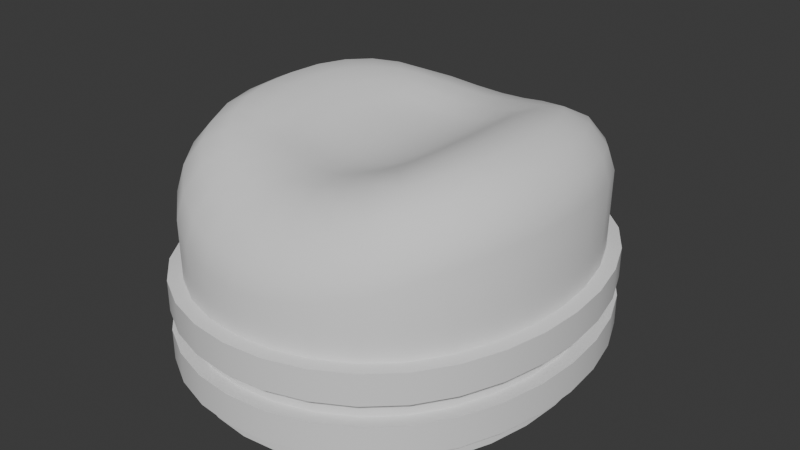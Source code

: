 # Source: MonorailTicketerCap.blend  (saved by Blender 4.3.34; exported with 4.5.12 LTS)
import bpy
from mathutils import Matrix  # noqa: F401  (used for matrix-valued properties, if any)

bpy.ops.wm.read_factory_settings(use_empty=True)
scene = bpy.context.scene
scene.name = 'Scene'

# ---- world
world_world = bpy.data.worlds.new('World'); scene.world = world_world
world_world.use_nodes = True; world_world.node_tree.nodes.clear()
_N = world_world.node_tree.nodes; _L = world_world.node_tree.links
n0 = _N.new('ShaderNodeOutputWorld'); n0.name = 'World Output'; n0.location = (300, 300)
n1 = _N.new('ShaderNodeBackground'); n1.name = 'Background'; n1.location = (10, 300)
n1.inputs[0].default_value = (0.05088, 0.05088, 0.05088, 1.0)
_L.new(n1.outputs[0], n0.inputs[0])
n0.is_active_output = True
world_world.color = (0.05088, 0.05088, 0.05088)
world_world.use_sun_shadow = False
world_world.sun_shadow_jitter_overblur = 0.0

# ---- meshes
me_monorailticketercap = bpy.data.meshes.new('MonorailTicketerCap')
me_monorailticketercap.from_pydata([(2.384e-07, 0.1018, 0.0), (2.384e-07, -0.1018, 0.0), (-0.06427, -0.0732, 0.0), (-0.08802, 7.011e-06, 0.0), (-0.0866, -0.02009, 0.0), (-0.08219, -0.03948, 0.0), (-0.07481, -0.05745, 0.0), (-0.05071, -0.08574, 0.0), (-0.03495, -0.09469, 0.0), (-0.01781, -0.1, 0.0), (-0.06427, 0.0732, 0.0), (-0.08657, 0.02009, 0.0), (-0.0822, 0.03947, 0.0), (-0.07481, 0.05745, 0.0), (-0.05071, 0.08574, 0.0), (-0.03495, 0.09469, 0.0), (-0.01781, 0.1, 0.0), (-0.04501, 0.07794, 0.0), (-0.05692, 0.06692, 0.0), (2.384e-07, 0.09216, 0.0), (-0.01589, 0.09058, 0.0), (-0.03111, 0.08583, 0.0), (-0.0663, 0.05291, 0.0), (-0.07301, 0.03657, 0.0), (-0.07705, 0.01868, 0.0), (-0.0784, 0.0, 0.0), (-0.05692, -0.06692, 0.0), (-0.04501, -0.07794, 0.0), (-0.01589, -0.09058, 0.0), (2.384e-07, -0.09216, 0.0), (-0.03111, -0.08583, 0.0), (-0.0663, -0.05291, 0.0), (-0.07301, -0.03657, 0.0), (-0.07708, -0.01868, 0.0), (2.384e-07, 0.0, 0.1007), (-0.08802, 0.0, 0.09117), (-0.05282, 0.0, 0.1182), (-0.08447, 0.0, 0.1029), (-0.07629, 0.0, 0.1124), (-0.06519, 0.0, 0.1178), (-0.04072, 0.0, 0.1145), (-0.03099, 0.0, 0.1085), (-0.02123, 0.0, 0.1044), (-0.01123, 0.0, 0.1019), (2.384e-07, 0.1017, 0.04998), (2.384e-07, 0.06319, 0.1037), (2.384e-07, 0.09784, 0.08171), (2.384e-07, 0.08927, 0.09203), (2.384e-07, 0.07762, 0.1008), (2.384e-07, 0.04919, 0.1032), (2.384e-07, 0.03763, 0.1016), (2.384e-07, 0.02596, 0.1011), (2.384e-07, 0.01254, 0.1007), (-0.06449, 0.07362, 0.0834), (-0.03987, 0.04877, 0.112), (-0.0619, 0.07091, 0.09584), (-0.05589, 0.06481, 0.1066), (-0.04775, 0.05663, 0.1118), (-0.08651, 0.02079, 0.091), (-0.05182, 0.01381, 0.1178), (-0.08302, 0.02005, 0.1027), (-0.07496, 0.0184, 0.1122), (-0.06404, 0.01622, 0.1177), (-0.08207, 0.04059, 0.09037), (-0.04892, 0.02679, 0.1165), (-0.07875, 0.03913, 0.1018), (-0.07108, 0.0359, 0.1114), (-0.06067, 0.0316, 0.1167), (-0.07476, 0.05846, 0.08787), (-0.04547, 0.03772, 0.1147), (-0.07174, 0.05632, 0.09895), (-0.06473, 0.05158, 0.109), (-0.05523, 0.04525, 0.1148), (-0.03038, 0.05512, 0.1093), (-0.05125, 0.08557, 0.07823), (-0.0382, 0.06552, 0.1078), (-0.04453, 0.07522, 0.1019), (-0.04922, 0.08241, 0.09045), (-0.03558, 0.09428, 0.07451), (-0.02145, 0.05888, 0.1068), (-0.0342, 0.09077, 0.08617), (-0.03101, 0.08284, 0.09673), (-0.0267, 0.07205, 0.1048), (-0.01822, 0.09975, 0.07133), (-0.01103, 0.06208, 0.1046), (-0.01752, 0.09602, 0.08299), (-0.0159, 0.08761, 0.09354), (-0.01371, 0.07619, 0.1019), (-0.03291, 0.04179, 0.11), (-0.0397, 0.01267, 0.1142), (-0.03797, 0.02493, 0.1131), (-0.03605, 0.03397, 0.1117), (-0.02625, 0.0446, 0.1082), (-0.0182, 0.04686, 0.1062), (-0.009738, 0.04821, 0.1042), (-0.02632, 0.03458, 0.1071), (-0.02822, 0.02516, 0.1073), (-0.03033, 0.01286, 0.1079), (-0.01777, 0.03637, 0.1043), (-0.01882, 0.02569, 0.1038), (-0.02033, 0.01285, 0.1041), (-0.009656, 0.03741, 0.1026), (-0.01029, 0.02624, 0.1019), (-0.01089, 0.01281, 0.1017), (2.384e-07, -0.1017, 0.04998), (2.384e-07, -0.06319, 0.1037), (2.384e-07, -0.09784, 0.08171), (2.384e-07, -0.08927, 0.09203), (2.384e-07, -0.07762, 0.1008), (2.384e-07, -0.04919, 0.1032), (2.384e-07, -0.03763, 0.1016), (2.384e-07, -0.02596, 0.1011), (2.384e-07, -0.01254, 0.1007), (-0.06449, -0.07362, 0.0834), (-0.03987, -0.04877, 0.112), (-0.0619, -0.07091, 0.09584), (-0.05589, -0.06481, 0.1066), (-0.04775, -0.05663, 0.1118), (-0.08651, -0.02079, 0.091), (-0.05182, -0.01381, 0.1178), (-0.08302, -0.02005, 0.1027), (-0.07496, -0.0184, 0.1122), (-0.06404, -0.01622, 0.1177), (-0.08207, -0.04059, 0.09037), (-0.04892, -0.02679, 0.1165), (-0.07875, -0.03913, 0.1018), (-0.07108, -0.0359, 0.1114), (-0.06067, -0.0316, 0.1167), (-0.07476, -0.05846, 0.08787), (-0.04547, -0.03772, 0.1147), (-0.07174, -0.05632, 0.09895), (-0.06473, -0.05158, 0.109), (-0.05523, -0.04525, 0.1148), (-0.03038, -0.05512, 0.1093), (-0.05125, -0.08557, 0.07823), (-0.0382, -0.06552, 0.1078), (-0.04453, -0.07522, 0.1019), (-0.04922, -0.08241, 0.09045), (-0.03558, -0.09428, 0.07451), (-0.02145, -0.05888, 0.1068), (-0.0342, -0.09077, 0.08617), (-0.03101, -0.08284, 0.09673), (-0.0267, -0.07205, 0.1048), (-0.01822, -0.09975, 0.07133), (-0.01103, -0.06208, 0.1046), (-0.01752, -0.09602, 0.08299), (-0.0159, -0.08761, 0.09354), (-0.01371, -0.07619, 0.1019), (-0.03291, -0.04179, 0.11), (-0.0397, -0.01267, 0.1142), (-0.03797, -0.02493, 0.1131), (-0.03605, -0.03397, 0.1117), (-0.02625, -0.0446, 0.1082), (-0.0182, -0.04686, 0.1062), (-0.009738, -0.04821, 0.1042), (-0.02632, -0.03458, 0.1071), (-0.02822, -0.02516, 0.1073), (-0.03033, -0.01286, 0.1079), (-0.01777, -0.03637, 0.1043), (-0.01882, -0.02569, 0.1038), (-0.02033, -0.01285, 0.1041), (-0.009656, -0.03741, 0.1026), (-0.01029, -0.02624, 0.1019), (-0.01089, -0.01281, 0.1017), (2.384e-07, 0.1018, 0.01), (2.384e-07, -0.1018, 0.01), (-0.06427, -0.0732, 0.01), (-0.08802, 7.011e-06, 0.01), (-0.0866, -0.02009, 0.01), (-0.08219, -0.03948, 0.01), (-0.07481, -0.05745, 0.01), (-0.05071, -0.08574, 0.01), (-0.03495, -0.09469, 0.01), (-0.01781, -0.1, 0.01), (-0.06427, 0.0732, 0.01), (-0.08657, 0.02009, 0.01), (-0.0822, 0.03947, 0.01), (-0.07481, 0.05745, 0.01), (-0.05071, 0.08574, 0.01), (-0.03495, 0.09469, 0.01), (-0.01781, 0.1, 0.01), (2.384e-07, 0.1018, 0.025), (2.384e-07, -0.1018, 0.025), (-0.06427, -0.0732, 0.025), (-0.08802, 7.011e-06, 0.025), (-0.0866, -0.02009, 0.025), (-0.08219, -0.03948, 0.025), (-0.07481, -0.05745, 0.025), (-0.05071, -0.08574, 0.025), (-0.03495, -0.09469, 0.025), (-0.01781, -0.1, 0.025), (-0.06427, 0.0732, 0.025), (-0.08657, 0.02009, 0.025), (-0.0822, 0.03947, 0.025), (-0.07481, 0.05745, 0.025), (-0.05071, 0.08574, 0.025), (-0.03495, 0.09469, 0.025), (-0.01781, 0.1, 0.025), (2.384e-07, 0.1018, 0.035), (2.384e-07, -0.1018, 0.035), (-0.06427, -0.0732, 0.035), (-0.08802, 7.011e-06, 0.035), (-0.0866, -0.02009, 0.035), (-0.08219, -0.03948, 0.035), (-0.07481, -0.05745, 0.035), (-0.05071, -0.08574, 0.035), (-0.03495, -0.09469, 0.035), (-0.01781, -0.1, 0.035), (-0.06427, 0.0732, 0.035), (-0.08657, 0.02009, 0.035), (-0.0822, 0.03947, 0.035), (-0.07481, 0.05745, 0.035), (-0.05071, 0.08574, 0.035), (-0.03495, 0.09469, 0.035), (-0.01781, 0.1, 0.035), (-0.06427, -0.0732, 0.05), (-0.08802, 7.011e-06, 0.05), (-0.0866, -0.02009, 0.05), (-0.08219, -0.03948, 0.05), (-0.07481, -0.05745, 0.05), (-0.05071, -0.08574, 0.05), (-0.03495, -0.09469, 0.05), (-0.01781, -0.1, 0.05), (-0.06427, 0.0732, 0.05), (-0.08657, 0.02009, 0.05), (-0.0822, 0.03947, 0.05), (-0.07481, 0.05745, 0.05), (-0.05071, 0.08574, 0.05), (-0.03495, 0.09469, 0.05), (-0.01781, 0.1, 0.05), (2.384e-07, -0.1088, 0.01), (2.384e-07, 0.1088, 0.01), (-0.09501, 1.21e-05, 0.01), (-0.09351, -0.02111, 0.01), (-0.08886, -0.04159, 0.01), (-0.08098, -0.06074, 0.01), (-0.06959, -0.07774, 0.01), (-0.05484, -0.09138, 0.01), (-0.03773, -0.1011, 0.01), (-0.01921, -0.1069, 0.01), (-0.09349, 0.02111, 0.01), (-0.08886, 0.04158, 0.01), (-0.08098, 0.06074, 0.01), (-0.06959, 0.07774, 0.01), (-0.03773, 0.1011, 0.01), (-0.05484, 0.09138, 0.01), (-0.01921, 0.1069, 0.01), (2.384e-07, -0.1088, 0.025), (2.384e-07, 0.1088, 0.025), (-0.09501, 1.21e-05, 0.025), (-0.09351, -0.02111, 0.025), (-0.08886, -0.04159, 0.025), (-0.08098, -0.06074, 0.025), (-0.06959, -0.07774, 0.025), (-0.05484, -0.09138, 0.025), (-0.03773, -0.1011, 0.025), (-0.01921, -0.1069, 0.025), (-0.09349, 0.02111, 0.025), (-0.08886, 0.04158, 0.025), (-0.08098, 0.06074, 0.025), (-0.06959, 0.07774, 0.025), (-0.03773, 0.1011, 0.025), (-0.05484, 0.09138, 0.025), (-0.01921, 0.1069, 0.025), (2.384e-07, -0.1088, 0.035), (2.384e-07, 0.1088, 0.035), (-0.09501, 1.21e-05, 0.035), (-0.09351, -0.02111, 0.035), (-0.08886, -0.04159, 0.035), (-0.08098, -0.06074, 0.035), (-0.06959, -0.07774, 0.035), (-0.05484, -0.09138, 0.035), (-0.03773, -0.1011, 0.035), (-0.01921, -0.1069, 0.035), (-0.09349, 0.02111, 0.035), (-0.08886, 0.04158, 0.035), (-0.08098, 0.06074, 0.035), (-0.06959, 0.07774, 0.035), (-0.03773, 0.1011, 0.035), (-0.05484, 0.09138, 0.035), (-0.01921, 0.1069, 0.035), (2.384e-07, -0.1088, 0.05), (2.384e-07, 0.1088, 0.05), (-0.09501, 1.21e-05, 0.05), (-0.09351, -0.02111, 0.05), (-0.08886, -0.04159, 0.05), (-0.08098, -0.06074, 0.05), (-0.06959, -0.07774, 0.05), (-0.05484, -0.09138, 0.05), (-0.03773, -0.1011, 0.05), (-0.01921, -0.1069, 0.05), (-0.09349, 0.02111, 0.05), (-0.08886, 0.04158, 0.05), (-0.08098, 0.06074, 0.05), (-0.06959, 0.07774, 0.05), (-0.03773, 0.1011, 0.05), (-0.05484, 0.09138, 0.05), (-0.01921, 0.1069, 0.05), (2.384e-07, 0.1017, 0.06998), (2.384e-07, -0.1017, 0.06998), (-0.05692, 0.06303, 0.08), (2.384e-07, 0.0868, 0.08), (-0.03111, 0.08084, 0.08), (-0.07301, 0.03445, 0.08), (-0.0784, 0.0, 0.08), (-0.05692, -0.06303, 0.08), (2.384e-07, -0.0868, 0.08), (-0.03111, -0.08084, 0.08), (-0.07301, -0.03445, 0.08), (2.384e-07, 1.49e-08, 0.08), (0.06427, -0.0732, 0.0), (0.08802, 7.011e-06, 0.0), (0.0866, -0.02009, 0.0), (0.08219, -0.03948, 0.0), (0.07481, -0.05745, 0.0), (0.05071, -0.08574, 0.0), (0.03495, -0.09469, 0.0), (0.01781, -0.1, 0.0), (0.06427, 0.0732, 0.0), (0.08657, 0.02009, 0.0), (0.0822, 0.03947, 0.0), (0.07481, 0.05745, 0.0), (0.05071, 0.08574, 0.0), (0.03495, 0.09469, 0.0), (0.01781, 0.1, 0.0), (0.04501, 0.07794, 0.0), (0.05692, 0.06692, 0.0), (0.01589, 0.09058, 0.0), (0.03111, 0.08583, 0.0), (0.0663, 0.05291, 0.0), (0.07301, 0.03657, 0.0), (0.07705, 0.01868, 0.0), (0.0784, 0.0, 0.0), (0.05692, -0.06692, 0.0), (0.04501, -0.07794, 0.0), (0.01589, -0.09058, 0.0), (0.03111, -0.08583, 0.0), (0.0663, -0.05291, 0.0), (0.07301, -0.03657, 0.0), (0.07708, -0.01868, 0.0), (0.08802, 0.0, 0.09117), (0.05282, 0.0, 0.1182), (0.08447, 0.0, 0.1029), (0.07629, 0.0, 0.1124), (0.06519, 0.0, 0.1178), (0.04072, 0.0, 0.1145), (0.03099, 0.0, 0.1085), (0.02123, 0.0, 0.1044), (0.01124, 0.0, 0.1019), (0.06449, 0.07362, 0.0834), (0.03987, 0.04877, 0.112), (0.0619, 0.07091, 0.09584), (0.05589, 0.06481, 0.1066), (0.04775, 0.05663, 0.1118), (0.08651, 0.02079, 0.091), (0.05182, 0.01381, 0.1178), (0.08302, 0.02005, 0.1027), (0.07496, 0.0184, 0.1122), (0.06404, 0.01622, 0.1177), (0.08207, 0.04059, 0.09037), (0.04892, 0.02679, 0.1165), (0.07875, 0.03913, 0.1018), (0.07108, 0.0359, 0.1114), (0.06068, 0.0316, 0.1167), (0.07476, 0.05846, 0.08787), (0.04547, 0.03772, 0.1147), (0.07174, 0.05632, 0.09895), (0.06473, 0.05158, 0.109), (0.05523, 0.04525, 0.1148), (0.03038, 0.05512, 0.1093), (0.05125, 0.08557, 0.07823), (0.0382, 0.06552, 0.1078), (0.04453, 0.07522, 0.1019), (0.04922, 0.08241, 0.09045), (0.03558, 0.09428, 0.07451), (0.02145, 0.05888, 0.1068), (0.0342, 0.09077, 0.08617), (0.03101, 0.08284, 0.09673), (0.0267, 0.07205, 0.1048), (0.01822, 0.09975, 0.07133), (0.01103, 0.06208, 0.1046), (0.01752, 0.09602, 0.08299), (0.0159, 0.08761, 0.09354), (0.01371, 0.07619, 0.1019), (0.03291, 0.04179, 0.11), (0.0397, 0.01267, 0.1142), (0.03797, 0.02493, 0.1131), (0.03605, 0.03397, 0.1117), (0.02625, 0.0446, 0.1082), (0.0182, 0.04686, 0.1062), (0.009738, 0.04821, 0.1042), (0.02632, 0.03458, 0.1071), (0.02822, 0.02516, 0.1073), (0.03033, 0.01286, 0.1079), (0.01777, 0.03637, 0.1043), (0.01882, 0.02569, 0.1038), (0.02033, 0.01285, 0.1041), (0.009656, 0.03741, 0.1026), (0.01029, 0.02624, 0.1019), (0.01089, 0.01281, 0.1017), (0.06449, -0.07362, 0.0834), (0.03987, -0.04877, 0.112), (0.0619, -0.07091, 0.09584), (0.05589, -0.06481, 0.1066), (0.04775, -0.05663, 0.1118), (0.08651, -0.02079, 0.091), (0.05182, -0.01381, 0.1178), (0.08302, -0.02005, 0.1027), (0.07496, -0.0184, 0.1122), (0.06404, -0.01622, 0.1177), (0.08207, -0.04059, 0.09037), (0.04892, -0.02679, 0.1165), (0.07875, -0.03913, 0.1018), (0.07108, -0.0359, 0.1114), (0.06068, -0.0316, 0.1167), (0.07476, -0.05846, 0.08787), (0.04547, -0.03772, 0.1147), (0.07174, -0.05632, 0.09895), (0.06473, -0.05158, 0.109), (0.05523, -0.04525, 0.1148), (0.03038, -0.05512, 0.1093), (0.05125, -0.08557, 0.07823), (0.0382, -0.06552, 0.1078), (0.04453, -0.07522, 0.1019), (0.04922, -0.08241, 0.09045), (0.03558, -0.09428, 0.07451), (0.02145, -0.05888, 0.1068), (0.0342, -0.09077, 0.08617), (0.03101, -0.08284, 0.09673), (0.0267, -0.07205, 0.1048), (0.01822, -0.09975, 0.07133), (0.01103, -0.06208, 0.1046), (0.01752, -0.09602, 0.08299), (0.0159, -0.08761, 0.09354), (0.01371, -0.07619, 0.1019), (0.03291, -0.04179, 0.11), (0.0397, -0.01267, 0.1142), (0.03797, -0.02493, 0.1131), (0.03605, -0.03397, 0.1117), (0.02625, -0.0446, 0.1082), (0.0182, -0.04686, 0.1062), (0.009738, -0.04821, 0.1042), (0.02632, -0.03458, 0.1071), (0.02822, -0.02516, 0.1073), (0.03033, -0.01286, 0.1079), (0.01777, -0.03637, 0.1043), (0.01882, -0.02569, 0.1038), (0.02033, -0.01285, 0.1041), (0.009656, -0.03741, 0.1026), (0.01029, -0.02624, 0.1019), (0.01089, -0.01281, 0.1017), (0.06427, -0.0732, 0.01), (0.08802, 7.011e-06, 0.01), (0.0866, -0.02009, 0.01), (0.08219, -0.03948, 0.01), (0.07481, -0.05745, 0.01), (0.05071, -0.08574, 0.01), (0.03495, -0.09469, 0.01), (0.01781, -0.1, 0.01), (0.06427, 0.0732, 0.01), (0.08657, 0.02009, 0.01), (0.0822, 0.03947, 0.01), (0.07481, 0.05745, 0.01), (0.05071, 0.08574, 0.01), (0.03495, 0.09469, 0.01), (0.01781, 0.1, 0.01), (0.06427, -0.0732, 0.025), (0.08802, 7.011e-06, 0.025), (0.0866, -0.02009, 0.025), (0.08219, -0.03948, 0.025), (0.07481, -0.05745, 0.025), (0.05071, -0.08574, 0.025), (0.03495, -0.09469, 0.025), (0.01781, -0.1, 0.025), (0.06427, 0.0732, 0.025), (0.08657, 0.02009, 0.025), (0.0822, 0.03947, 0.025), (0.07481, 0.05745, 0.025), (0.05071, 0.08574, 0.025), (0.03495, 0.09469, 0.025), (0.01781, 0.1, 0.025), (0.06427, -0.0732, 0.035), (0.08802, 7.011e-06, 0.035), (0.0866, -0.02009, 0.035), (0.08219, -0.03948, 0.035), (0.07481, -0.05745, 0.035), (0.05071, -0.08574, 0.035), (0.03495, -0.09469, 0.035), (0.01781, -0.1, 0.035), (0.06427, 0.0732, 0.035), (0.08657, 0.02009, 0.035), (0.0822, 0.03947, 0.035), (0.07481, 0.05745, 0.035), (0.05071, 0.08574, 0.035), (0.03495, 0.09469, 0.035), (0.01781, 0.1, 0.035), (0.06427, -0.0732, 0.05), (0.08802, 7.011e-06, 0.05), (0.0866, -0.02009, 0.05), (0.08219, -0.03948, 0.05), (0.07481, -0.05745, 0.05), (0.05071, -0.08574, 0.05), (0.03495, -0.09469, 0.05), (0.01781, -0.1, 0.05), (0.06427, 0.0732, 0.05), (0.08657, 0.02009, 0.05), (0.0822, 0.03947, 0.05), (0.07481, 0.05745, 0.05), (0.05071, 0.08574, 0.05), (0.03495, 0.09469, 0.05), (0.01781, 0.1, 0.05), (0.09501, 1.21e-05, 0.01), (0.09351, -0.02111, 0.01), (0.08886, -0.04159, 0.01), (0.08098, -0.06074, 0.01), (0.06959, -0.07774, 0.01), (0.05484, -0.09138, 0.01), (0.03773, -0.1011, 0.01), (0.01921, -0.1069, 0.01), (0.09349, 0.02111, 0.01), (0.08886, 0.04158, 0.01), (0.08098, 0.06074, 0.01), (0.06959, 0.07774, 0.01), (0.03773, 0.1011, 0.01), (0.05484, 0.09138, 0.01), (0.01921, 0.1069, 0.01), (0.09501, 1.21e-05, 0.025), (0.09351, -0.02111, 0.025), (0.08886, -0.04159, 0.025), (0.08098, -0.06074, 0.025), (0.06959, -0.07774, 0.025), (0.05484, -0.09138, 0.025), (0.03773, -0.1011, 0.025), (0.01921, -0.1069, 0.025), (0.09349, 0.02111, 0.025), (0.08886, 0.04158, 0.025), (0.08098, 0.06074, 0.025), (0.06959, 0.07774, 0.025), (0.03773, 0.1011, 0.025), (0.05484, 0.09138, 0.025), (0.01921, 0.1069, 0.025), (0.09501, 1.21e-05, 0.035), (0.09351, -0.02111, 0.035), (0.08886, -0.04159, 0.035), (0.08098, -0.06074, 0.035), (0.06959, -0.07774, 0.035), (0.05484, -0.09138, 0.035), (0.03773, -0.1011, 0.035), (0.01921, -0.1069, 0.035), (0.09349, 0.02111, 0.035), (0.08886, 0.04158, 0.035), (0.08098, 0.06074, 0.035), (0.06959, 0.07774, 0.035), (0.03773, 0.1011, 0.035), (0.05484, 0.09138, 0.035), (0.01921, 0.1069, 0.035), (0.09501, 1.21e-05, 0.05), (0.09351, -0.02111, 0.05), (0.08886, -0.04159, 0.05), (0.08098, -0.06074, 0.05), (0.06959, -0.07774, 0.05), (0.05484, -0.09138, 0.05), (0.03773, -0.1011, 0.05), (0.01921, -0.1069, 0.05), (0.09349, 0.02111, 0.05), (0.08886, 0.04158, 0.05), (0.08098, 0.06074, 0.05), (0.06959, 0.07774, 0.05), (0.03773, 0.1011, 0.05), (0.05484, 0.09138, 0.05), (0.01921, 0.1069, 0.05), (0.05692, 0.06303, 0.08), (0.03111, 0.08084, 0.08), (0.07301, 0.03445, 0.08), (0.0784, 0.0, 0.08), (0.05692, -0.06303, 0.08), (0.03111, -0.08084, 0.08), (0.07301, -0.03445, 0.08)], [], [(14, 17, 18, 10), (0, 19, 20, 16), (16, 20, 21, 15), (15, 21, 17, 14), (10, 18, 22, 13), (13, 22, 23, 12), (12, 23, 24, 11), (11, 24, 25, 3), (2, 26, 27, 7), (9, 28, 29, 1), (8, 30, 28, 9), (7, 27, 30, 8), (6, 31, 26, 2), (5, 32, 31, 6), (4, 33, 32, 5), (3, 25, 33, 4), (14, 178, 179, 15), (15, 179, 180, 16), (4, 168, 167, 3), (16, 180, 164, 0), (5, 169, 168, 4), (10, 174, 178, 14), (6, 170, 169, 5), (2, 166, 170, 6), (35, 37, 60, 58), (37, 38, 61, 60), (38, 39, 62, 61), (39, 36, 59, 62), (58, 60, 65, 63), (60, 61, 66, 65), (61, 62, 67, 66), (62, 59, 64, 67), (63, 65, 70, 68), (65, 66, 71, 70), (66, 67, 72, 71), (67, 64, 69, 72), (54, 57, 72, 69), (57, 56, 71, 72), (56, 55, 70, 71), (55, 53, 68, 70), (74, 77, 80, 78), (77, 76, 81, 80), (76, 75, 82, 81), (75, 73, 79, 82), (78, 80, 85, 83), (80, 81, 86, 85), (81, 82, 87, 86), (82, 79, 84, 87), (83, 85, 46, 298), (85, 86, 47, 46), (86, 87, 48, 47), (87, 84, 45, 48), (53, 55, 77, 74), (55, 56, 76, 77), (56, 57, 75, 76), (57, 54, 73, 75), (36, 40, 89, 59), (59, 89, 90, 64), (64, 90, 91, 69), (54, 88, 92, 73), (73, 92, 93, 79), (79, 93, 94, 84), (84, 94, 49, 45), (96, 99, 98, 95), (91, 88, 54, 69), (95, 98, 93, 92), (98, 101, 94, 93), (101, 50, 49, 94), (90, 96, 95, 91), (99, 102, 101, 98), (102, 51, 50, 101), (89, 97, 96, 90), (97, 100, 99, 96), (100, 103, 102, 99), (103, 52, 51, 102), (40, 41, 97, 89), (41, 42, 100, 97), (42, 43, 103, 100), (43, 34, 52, 103), (91, 95, 92, 88), (8, 172, 171, 7), (9, 173, 172, 8), (1, 165, 173, 9), (7, 171, 166, 2), (3, 167, 175, 11), (11, 175, 176, 12), (12, 176, 177, 13), (13, 177, 174, 10), (35, 118, 120, 37), (37, 120, 121, 38), (38, 121, 122, 39), (39, 122, 119, 36), (118, 123, 125, 120), (120, 125, 126, 121), (121, 126, 127, 122), (122, 127, 124, 119), (123, 128, 130, 125), (125, 130, 131, 126), (126, 131, 132, 127), (127, 132, 129, 124), (114, 129, 132, 117), (117, 132, 131, 116), (116, 131, 130, 115), (115, 130, 128, 113), (134, 138, 140, 137), (137, 140, 141, 136), (136, 141, 142, 135), (135, 142, 139, 133), (138, 143, 145, 140), (140, 145, 146, 141), (141, 146, 147, 142), (142, 147, 144, 139), (143, 299, 106, 145), (145, 106, 107, 146), (146, 107, 108, 147), (147, 108, 105, 144), (113, 134, 137, 115), (115, 137, 136, 116), (116, 136, 135, 117), (117, 135, 133, 114), (36, 119, 149, 40), (119, 124, 150, 149), (124, 129, 151, 150), (114, 133, 152, 148), (133, 139, 153, 152), (139, 144, 154, 153), (144, 105, 109, 154), (156, 155, 158, 159), (151, 129, 114, 148), (155, 152, 153, 158), (158, 153, 154, 161), (161, 154, 109, 110), (150, 151, 155, 156), (159, 158, 161, 162), (162, 161, 110, 111), (149, 150, 156, 157), (157, 156, 159, 160), (160, 159, 162, 163), (163, 162, 111, 112), (40, 149, 157, 41), (41, 157, 160, 42), (42, 160, 163, 43), (43, 163, 112, 34), (151, 148, 152, 155), (199, 264, 273, 207), (178, 245, 244, 179), (207, 273, 272, 206), (177, 242, 243, 174), (206, 272, 271, 205), (176, 241, 242, 177), (200, 270, 269, 204), (175, 240, 241, 176), (195, 262, 260, 191), (204, 269, 268, 203), (181, 248, 263, 197), (203, 268, 267, 202), (197, 263, 261, 196), (202, 267, 266, 201), (196, 261, 262, 195), (196, 213, 214, 197), (185, 202, 201, 184), (197, 214, 198, 181), (186, 203, 202, 185), (191, 208, 212, 195), (187, 204, 203, 186), (183, 200, 204, 187), (189, 206, 205, 188), (190, 207, 206, 189), (182, 199, 207, 190), (188, 205, 200, 183), (184, 201, 209, 192), (192, 209, 210, 193), (193, 210, 211, 194), (194, 211, 208, 191), (195, 212, 213, 196), (191, 260, 259, 194), (194, 259, 258, 193), (193, 258, 257, 192), (192, 257, 249, 184), (183, 253, 254, 188), (190, 256, 247, 182), (189, 255, 256, 190), (188, 254, 255, 189), (187, 252, 253, 183), (186, 251, 252, 187), (185, 250, 251, 186), (184, 249, 250, 185), (239, 256, 255, 238), (242, 259, 260, 243), (230, 247, 256, 239), (245, 262, 261, 244), (237, 254, 253, 236), (244, 261, 263, 246), (232, 249, 257, 240), (246, 263, 248, 231), (243, 260, 262, 245), (233, 250, 249, 232), (234, 251, 250, 233), (235, 252, 251, 234), (236, 253, 252, 235), (240, 257, 258, 241), (238, 255, 254, 237), (241, 258, 259, 242), (269, 286, 285, 268), (270, 287, 286, 269), (272, 289, 288, 271), (273, 290, 289, 272), (264, 281, 290, 273), (271, 288, 287, 270), (266, 283, 291, 274), (274, 291, 292, 275), (275, 292, 293, 276), (276, 293, 294, 277), (279, 296, 295, 278), (278, 295, 297, 280), (267, 284, 283, 266), (280, 297, 282, 265), (268, 285, 284, 267), (277, 294, 296, 279), (179, 244, 246, 180), (205, 271, 270, 200), (180, 246, 231, 164), (201, 266, 274, 209), (168, 233, 232, 167), (209, 274, 275, 210), (174, 243, 245, 178), (169, 234, 233, 168), (210, 275, 276, 211), (170, 235, 234, 169), (211, 276, 277, 208), (166, 236, 235, 170), (212, 279, 278, 213), (216, 283, 284, 217), (172, 238, 237, 171), (213, 278, 280, 214), (217, 284, 285, 218), (173, 239, 238, 172), (214, 280, 265, 198), (218, 285, 286, 219), (165, 230, 239, 173), (208, 277, 279, 212), (219, 286, 287, 215), (171, 237, 236, 166), (220, 288, 289, 221), (167, 232, 240, 175), (221, 289, 290, 222), (222, 290, 281, 104), (215, 287, 288, 220), (224, 291, 283, 216), (225, 292, 291, 224), (226, 293, 292, 225), (223, 294, 293, 226), (228, 295, 296, 227), (229, 297, 295, 228), (44, 282, 297, 229), (227, 296, 294, 223), (83, 298, 44, 229), (78, 83, 229, 228), (74, 78, 228, 227), (53, 74, 227, 223), (68, 53, 223, 226), (63, 68, 226, 225), (58, 63, 225, 224), (35, 58, 224, 216), (118, 35, 216, 217), (123, 118, 217, 218), (128, 123, 218, 219), (113, 128, 219, 215), (134, 113, 215, 220), (138, 134, 220, 221), (143, 138, 221, 222), (299, 143, 222, 104), (33, 25, 304), (308, 33, 304), (32, 33, 308), (302, 309, 300), (304, 309, 308), (305, 308, 309), (301, 309, 302), (300, 309, 303), (26, 31, 305), (27, 26, 305), (31, 32, 308), (303, 309, 304), (305, 307, 27), (305, 309, 307), (30, 27, 307), (307, 309, 306), (29, 28, 306), (28, 307, 306), (28, 30, 307), (305, 31, 308), (25, 24, 304), (304, 24, 303), (24, 23, 303), (23, 22, 303), (303, 22, 300), (22, 18, 300), (18, 17, 300), (300, 17, 302), (17, 21, 302), (21, 20, 302), (302, 20, 301), (20, 19, 301), (322, 318, 326, 325), (0, 324, 327, 19), (324, 323, 328, 327), (323, 322, 325, 328), (318, 321, 329, 326), (321, 320, 330, 329), (320, 319, 331, 330), (319, 311, 332, 331), (310, 315, 334, 333), (317, 1, 29, 335), (316, 317, 335, 336), (315, 316, 336, 334), (314, 310, 333, 337), (313, 314, 337, 338), (312, 313, 338, 339), (311, 312, 339, 332), (322, 323, 464, 463), (323, 324, 465, 464), (312, 311, 452, 453), (324, 0, 164, 465), (313, 312, 453, 454), (318, 322, 463, 459), (314, 313, 454, 455), (310, 314, 455, 451), (340, 354, 356, 342), (342, 356, 357, 343), (343, 357, 358, 344), (344, 358, 355, 341), (354, 359, 361, 356), (356, 361, 362, 357), (357, 362, 363, 358), (358, 363, 360, 355), (359, 364, 366, 361), (361, 366, 367, 362), (362, 367, 368, 363), (363, 368, 365, 360), (350, 365, 368, 353), (353, 368, 367, 352), (352, 367, 366, 351), (351, 366, 364, 349), (370, 374, 376, 373), (373, 376, 377, 372), (372, 377, 378, 371), (371, 378, 375, 369), (374, 379, 381, 376), (376, 381, 382, 377), (377, 382, 383, 378), (378, 383, 380, 375), (379, 298, 46, 381), (381, 46, 47, 382), (382, 47, 48, 383), (383, 48, 45, 380), (349, 370, 373, 351), (351, 373, 372, 352), (352, 372, 371, 353), (353, 371, 369, 350), (341, 355, 385, 345), (355, 360, 386, 385), (360, 365, 387, 386), (350, 369, 388, 384), (369, 375, 389, 388), (375, 380, 390, 389), (380, 45, 49, 390), (392, 391, 394, 395), (387, 365, 350, 384), (391, 388, 389, 394), (394, 389, 390, 397), (397, 390, 49, 50), (386, 387, 391, 392), (395, 394, 397, 398), (398, 397, 50, 51), (385, 386, 392, 393), (393, 392, 395, 396), (396, 395, 398, 399), (399, 398, 51, 52), (345, 385, 393, 346), (346, 393, 396, 347), (347, 396, 399, 348), (348, 399, 52, 34), (387, 384, 388, 391), (316, 315, 456, 457), (317, 316, 457, 458), (1, 317, 458, 165), (315, 310, 451, 456), (311, 319, 460, 452), (319, 320, 461, 460), (320, 321, 462, 461), (321, 318, 459, 462), (340, 342, 407, 405), (342, 343, 408, 407), (343, 344, 409, 408), (344, 341, 406, 409), (405, 407, 412, 410), (407, 408, 413, 412), (408, 409, 414, 413), (409, 406, 411, 414), (410, 412, 417, 415), (412, 413, 418, 417), (413, 414, 419, 418), (414, 411, 416, 419), (401, 404, 419, 416), (404, 403, 418, 419), (403, 402, 417, 418), (402, 400, 415, 417), (421, 424, 427, 425), (424, 423, 428, 427), (423, 422, 429, 428), (422, 420, 426, 429), (425, 427, 432, 430), (427, 428, 433, 432), (428, 429, 434, 433), (429, 426, 431, 434), (430, 432, 106, 299), (432, 433, 107, 106), (433, 434, 108, 107), (434, 431, 105, 108), (400, 402, 424, 421), (402, 403, 423, 424), (403, 404, 422, 423), (404, 401, 420, 422), (341, 345, 436, 406), (406, 436, 437, 411), (411, 437, 438, 416), (401, 435, 439, 420), (420, 439, 440, 426), (426, 440, 441, 431), (431, 441, 109, 105), (443, 446, 445, 442), (438, 435, 401, 416), (442, 445, 440, 439), (445, 448, 441, 440), (448, 110, 109, 441), (437, 443, 442, 438), (446, 449, 448, 445), (449, 111, 110, 448), (436, 444, 443, 437), (444, 447, 446, 443), (447, 450, 449, 446), (450, 112, 111, 449), (345, 346, 444, 436), (346, 347, 447, 444), (347, 348, 450, 447), (348, 34, 112, 450), (438, 442, 439, 435), (199, 488, 548, 264), (463, 464, 523, 524), (488, 487, 547, 548), (462, 459, 522, 521), (487, 486, 546, 547), (461, 462, 521, 520), (481, 485, 544, 545), (460, 461, 520, 519), (478, 474, 537, 539), (485, 484, 543, 544), (181, 480, 540, 248), (484, 483, 542, 543), (480, 479, 538, 540), (483, 482, 541, 542), (479, 478, 539, 538), (479, 480, 495, 494), (468, 467, 482, 483), (480, 181, 198, 495), (469, 468, 483, 484), (474, 478, 493, 489), (470, 469, 484, 485), (466, 470, 485, 481), (472, 471, 486, 487), (473, 472, 487, 488), (182, 473, 488, 199), (471, 466, 481, 486), (467, 475, 490, 482), (475, 476, 491, 490), (476, 477, 492, 491), (477, 474, 489, 492), (478, 479, 494, 493), (474, 477, 536, 537), (477, 476, 535, 536), (476, 475, 534, 535), (475, 467, 526, 534), (466, 471, 531, 530), (473, 182, 247, 533), (472, 473, 533, 532), (471, 472, 532, 531), (470, 466, 530, 529), (469, 470, 529, 528), (468, 469, 528, 527), (467, 468, 527, 526), (518, 517, 532, 533), (521, 522, 537, 536), (230, 518, 533, 247), (524, 523, 538, 539), (516, 515, 530, 531), (523, 525, 540, 538), (511, 519, 534, 526), (525, 231, 248, 540), (522, 524, 539, 537), (512, 511, 526, 527), (513, 512, 527, 528), (514, 513, 528, 529), (515, 514, 529, 530), (519, 520, 535, 534), (517, 516, 531, 532), (520, 521, 536, 535), (544, 543, 558, 559), (545, 544, 559, 560), (547, 546, 561, 562), (548, 547, 562, 563), (264, 548, 563, 281), (546, 545, 560, 561), (541, 549, 564, 556), (549, 550, 565, 564), (550, 551, 566, 565), (551, 552, 567, 566), (554, 553, 568, 569), (553, 555, 570, 568), (542, 541, 556, 557), (555, 265, 282, 570), (543, 542, 557, 558), (552, 554, 569, 567), (464, 465, 525, 523), (486, 481, 545, 546), (465, 164, 231, 525), (482, 490, 549, 541), (453, 452, 511, 512), (490, 491, 550, 549), (459, 463, 524, 522), (454, 453, 512, 513), (491, 492, 551, 550), (455, 454, 513, 514), (492, 489, 552, 551), (451, 455, 514, 515), (493, 494, 553, 554), (497, 498, 557, 556), (457, 456, 516, 517), (494, 495, 555, 553), (498, 499, 558, 557), (458, 457, 517, 518), (495, 198, 265, 555), (499, 500, 559, 558), (165, 458, 518, 230), (489, 493, 554, 552), (500, 496, 560, 559), (456, 451, 515, 516), (501, 502, 562, 561), (452, 460, 519, 511), (502, 503, 563, 562), (503, 104, 281, 563), (496, 501, 561, 560), (505, 497, 556, 564), (506, 505, 564, 565), (507, 506, 565, 566), (504, 507, 566, 567), (509, 508, 569, 568), (510, 509, 568, 570), (44, 510, 570, 282), (508, 504, 567, 569), (379, 510, 44, 298), (374, 509, 510, 379), (370, 508, 509, 374), (349, 504, 508, 370), (364, 507, 504, 349), (359, 506, 507, 364), (354, 505, 506, 359), (340, 497, 505, 354), (405, 498, 497, 340), (410, 499, 498, 405), (415, 500, 499, 410), (400, 496, 500, 415), (421, 501, 496, 400), (425, 502, 501, 421), (430, 503, 502, 425), (299, 104, 503, 430), (339, 574, 332), (577, 574, 339), (338, 577, 339), (572, 571, 309), (574, 577, 309), (575, 309, 577), (301, 572, 309), (571, 573, 309), (333, 575, 337), (334, 575, 333), (337, 577, 338), (573, 574, 309), (575, 334, 576), (575, 576, 309), (336, 576, 334), (576, 306, 309), (29, 306, 335), (335, 306, 576), (335, 576, 336), (575, 577, 337), (332, 574, 331), (574, 573, 331), (331, 573, 330), (330, 573, 329), (573, 571, 329), (329, 571, 326), (326, 571, 325), (571, 572, 325), (325, 572, 328), (328, 572, 327), (572, 301, 327), (327, 301, 19)])
me_monorailticketercap.polygons.foreach_set('use_smooth', [True] * 608)
_k = set([(0, 16), (0, 324), (1, 9), (1, 317), (2, 6), (2, 7), (3, 4), (3, 11), (4, 5), (5, 6), (7, 8), (8, 9), (10, 13), (10, 14), (11, 12), (12, 13), (14, 15), (15, 16), (17, 18), (17, 21), (18, 22), (19, 20), (19, 327), (20, 21), (22, 23), (23, 24), (24, 25), (25, 33), (26, 27), (26, 31), (27, 30), (28, 29), (28, 30), (29, 335), (31, 32), (32, 33), (44, 229), (44, 510), (104, 222), (104, 503), (164, 180), (164, 465), (165, 173), (165, 458), (166, 170), (166, 171), (167, 168), (167, 175), (168, 169), (169, 170), (171, 172), (172, 173), (174, 177), (174, 178), (175, 176), (176, 177), (178, 179), (179, 180), (181, 197), (181, 480), (182, 190), (182, 473), (183, 187), (183, 188), (184, 185), (184, 192), (185, 186), (186, 187), (188, 189), (189, 190), (191, 194), (191, 195), (192, 193), (193, 194), (195, 196), (196, 197), (198, 214), (198, 495), (199, 207), (199, 488), (200, 204), (200, 205), (201, 202), (201, 209), (202, 203), (203, 204), (205, 206), (206, 207), (208, 211), (208, 212), (209, 210), (210, 211), (212, 213), (213, 214), (215, 219), (215, 220), (216, 217), (216, 224), (217, 218), (218, 219), (220, 221), (221, 222), (223, 226), (223, 227), (224, 225), (225, 226), (227, 228), (228, 229), (230, 239), (230, 518), (231, 246), (231, 525), (232, 233), (232, 240), (233, 234), (234, 235), (235, 236), (236, 237), (237, 238), (238, 239), (240, 241), (241, 242), (242, 243), (243, 245), (244, 245), (244, 246), (247, 256), (247, 533), (248, 263), (248, 540), (249, 250), (249, 257), (250, 251), (251, 252), (252, 253), (253, 254), (254, 255), (255, 256), (257, 258), (258, 259), (259, 260), (260, 262), (261, 262), (261, 263), (264, 273), (264, 548), (265, 280), (265, 555), (266, 267), (266, 274), (267, 268), (268, 269), (269, 270), (270, 271), (271, 272), (272, 273), (274, 275), (275, 276), (276, 277), (277, 279), (278, 279), (278, 280), (281, 290), (281, 563), (282, 297), (282, 570), (283, 284), (283, 291), (284, 285), (285, 286), (286, 287), (287, 288), (288, 289), (289, 290), (291, 292), (292, 293), (293, 294), (294, 296), (295, 296), (295, 297), (300, 302), (300, 303), (301, 302), (301, 572), (303, 304), (304, 308), (305, 307), (305, 308), (306, 307), (306, 576), (310, 314), (310, 315), (311, 312), (311, 319), (312, 313), (313, 314), (315, 316), (316, 317), (318, 321), (318, 322), (319, 320), (320, 321), (322, 323), (323, 324), (325, 326), (325, 328), (326, 329), (327, 328), (329, 330), (330, 331), (331, 332), (332, 339), (333, 334), (333, 337), (334, 336), (335, 336), (337, 338), (338, 339), (451, 455), (451, 456), (452, 453), (452, 460), (453, 454), (454, 455), (456, 457), (457, 458), (459, 462), (459, 463), (460, 461), (461, 462), (463, 464), (464, 465), (466, 470), (466, 471), (467, 468), (467, 475), (468, 469), (469, 470), (471, 472), (472, 473), (474, 477), (474, 478), (475, 476), (476, 477), (478, 479), (479, 480), (481, 485), (481, 486), (482, 483), (482, 490), (483, 484), (484, 485), (486, 487), (487, 488), (489, 492), (489, 493), (490, 491), (491, 492), (493, 494), (494, 495), (496, 500), (496, 501), (497, 498), (497, 505), (498, 499), (499, 500), (501, 502), (502, 503), (504, 507), (504, 508), (505, 506), (506, 507), (508, 509), (509, 510), (511, 512), (511, 519), (512, 513), (513, 514), (514, 515), (515, 516), (516, 517), (517, 518), (519, 520), (520, 521), (521, 522), (522, 524), (523, 524), (523, 525), (526, 527), (526, 534), (527, 528), (528, 529), (529, 530), (530, 531), (531, 532), (532, 533), (534, 535), (535, 536), (536, 537), (537, 539), (538, 539), (538, 540), (541, 542), (541, 549), (542, 543), (543, 544), (544, 545), (545, 546), (546, 547), (547, 548), (549, 550), (550, 551), (551, 552), (552, 554), (553, 554), (553, 555), (556, 557), (556, 564), (557, 558), (558, 559), (559, 560), (560, 561), (561, 562), (562, 563), (564, 565), (565, 566), (566, 567), (567, 569), (568, 569), (568, 570), (571, 572), (571, 573), (573, 574), (574, 577), (575, 576), (575, 577)])
me_monorailticketercap.attributes.new('sharp_edge', 'BOOLEAN', 'EDGE').data.foreach_set('value', [ (min(e.vertices), max(e.vertices)) in _k for e in me_monorailticketercap.edges])
_uv = me_monorailticketercap.uv_layers.new(name='UVMap')
_uv.uv.foreach_set('vector', [0.0, 0.0, 0.0, 0.0, 0.0, 0.0, 0.0, 0.0, 0.0, 0.0, 0.0, 0.0, 0.0, 0.0, 0.0, 0.0, 0.0, 0.0, 0.0, 0.0, 0.0, 0.0, 0.0, 0.0, 0.0, 0.0, 0.0, 0.0, 0.0, 0.0, 0.0, 0.0, 0.0, 0.0, 0.0, 0.0, 0.0, 0.0, 0.0, 0.0, 0.0, 0.0, 0.0, 0.0, 0.0, 0.0, 0.0, 0.0, 0.0, 0.0, 0.0, 0.0, 0.0, 0.0, 0.0, 0.0, 0.0, 0.0, 0.0, 0.0, 0.0, 0.0, 0.0, 0.0, 0.0, 0.0, 0.0, 0.0, 0.0, 0.0, 0.0, 0.0, 0.0, 0.0, 0.0, 0.0, 0.0, 0.0, 0.0, 0.0, 0.0, 0.0, 0.0, 0.0, 0.0, 0.0, 0.0, 0.0, 0.0, 0.0, 0.0, 0.0, 0.0, 0.0, 0.0, 0.0, 0.0, 0.0, 0.0, 0.0, 0.0, 0.0, 0.0, 0.0, 0.0, 0.0, 0.0, 0.0, 0.0, 0.0, 0.0, 0.0, 0.0, 0.0, 0.0, 0.0, 0.0, 0.0, 0.0, 0.0, 0.0, 0.0, 0.0, 0.0, 0.0, 0.0, 0.0, 0.0, 0.0, 0.0, 0.0, 0.0, 0.0, 0.0, 0.0, 0.0, 0.0, 0.0, 0.0, 0.0, 0.0, 0.0, 0.0, 0.0, 0.0, 0.0, 0.0, 0.0, 0.0, 0.0, 0.0, 0.0, 0.0, 0.0, 0.0, 0.0, 0.0, 0.0, 0.0, 0.0, 0.0, 0.0, 0.0, 0.0, 0.0, 0.0, 0.0, 0.0, 0.0, 0.0, 0.0, 0.0, 0.0, 0.0, 0.0, 0.0, 0.0, 0.0, 0.0, 0.0, 0.0, 0.0, 0.0, 0.0, 0.0, 0.0, 0.0, 0.0, 0.0, 0.0, 0.0, 0.0, 0.7771, 0.2503, 0.7771, 0.2503, 0.778, 0.2792, 0.778, 0.2793, 0.7771, 0.2503, 0.777, 0.2503, 0.7779, 0.2792, 0.778, 0.2792, 0.777, 0.2503, 0.7771, 0.2503, 0.778, 0.2795, 0.7779, 0.2792, 0.7771, 0.2503, 0.7771, 0.2503, 0.778, 0.2793, 0.778, 0.2795, 0.778, 0.2793, 0.778, 0.2792, 0.7735, 0.307, 0.7734, 0.3073, 0.778, 0.2792, 0.7779, 0.2792, 0.7733, 0.3073, 0.7735, 0.307, 0.7779, 0.2792, 0.778, 0.2795, 0.7733, 0.3078, 0.7733, 0.3073, 0.778, 0.2795, 0.778, 0.2793, 0.7734, 0.3073, 0.7733, 0.3078, 0.7734, 0.3073, 0.7735, 0.307, 0.7647, 0.3325, 0.7646, 0.3328, 0.7735, 0.307, 0.7733, 0.3073, 0.7643, 0.3332, 0.7647, 0.3325, 0.7733, 0.3073, 0.7733, 0.3078, 0.7643, 0.3334, 0.7643, 0.3332, 0.7733, 0.3078, 0.7734, 0.3073, 0.7655, 0.3308, 0.7643, 0.3334, 0.7518, 0.3547, 0.7513, 0.3554, 0.7643, 0.3334, 0.7655, 0.3308, 0.7513, 0.3554, 0.7511, 0.3554, 0.7643, 0.3332, 0.7643, 0.3334, 0.7511, 0.3554, 0.7519, 0.3545, 0.7647, 0.3325, 0.7643, 0.3332, 0.7519, 0.3545, 0.7518, 0.3548, 0.7646, 0.3328, 0.7647, 0.3325, 0.7355, 0.3729, 0.7356, 0.3728, 0.7161, 0.387, 0.7161, 0.3871, 0.7356, 0.3728, 0.7346, 0.3736, 0.7152, 0.3875, 0.7161, 0.387, 0.7346, 0.3736, 0.735, 0.3734, 0.7156, 0.3874, 0.7152, 0.3875, 0.735, 0.3734, 0.7341, 0.3742, 0.7161, 0.3871, 0.7156, 0.3874, 0.7161, 0.3871, 0.7161, 0.387, 0.6941, 0.3971, 0.6941, 0.3971, 0.7161, 0.387, 0.7152, 0.3875, 0.6933, 0.3973, 0.6941, 0.3971, 0.7152, 0.3875, 0.7156, 0.3874, 0.6937, 0.3973, 0.6933, 0.3973, 0.7156, 0.3874, 0.7161, 0.3871, 0.6941, 0.3971, 0.6937, 0.3973, 0.6941, 0.3971, 0.6941, 0.3971, 0.6707, 0.4029, 0.6704, 0.4029, 0.6941, 0.3971, 0.6933, 0.3973, 0.6707, 0.4028, 0.6707, 0.4029, 0.6933, 0.3973, 0.6937, 0.3973, 0.6701, 0.403, 0.6707, 0.4028, 0.6937, 0.3973, 0.6941, 0.3971, 0.6704, 0.4029, 0.6701, 0.403, 0.7518, 0.3548, 0.7519, 0.3545, 0.7356, 0.3728, 0.7355, 0.3729, 0.7519, 0.3545, 0.7511, 0.3554, 0.7346, 0.3736, 0.7356, 0.3728, 0.7511, 0.3554, 0.7513, 0.3554, 0.735, 0.3734, 0.7346, 0.3736, 0.7513, 0.3554, 0.7518, 0.3547, 0.7341, 0.3742, 0.735, 0.3734, 0.7771, 0.2503, 0.7771, 0.2503, 0.7776, 0.2824, 0.778, 0.2793, 0.778, 0.2793, 0.7776, 0.2824, 0.7718, 0.3131, 0.7734, 0.3073, 0.7734, 0.3073, 0.7718, 0.3131, 0.7634, 0.3357, 0.7655, 0.3308, 0.7518, 0.3547, 0.7514, 0.3553, 0.7376, 0.3713, 0.7341, 0.3742, 0.7341, 0.3742, 0.7376, 0.3713, 0.7184, 0.3859, 0.7161, 0.3871, 0.7161, 0.3871, 0.7184, 0.3859, 0.6967, 0.3962, 0.6941, 0.3971, 0.6941, 0.3971, 0.6967, 0.3962, 0.6699, 0.4031, 0.6704, 0.4029, 0.7558, 0.3363, 0.7412, 0.3483, 0.7328, 0.3662, 0.7478, 0.3541, 0.7634, 0.3357, 0.7514, 0.3553, 0.7518, 0.3547, 0.7655, 0.3308, 0.7478, 0.3541, 0.7328, 0.3662, 0.7184, 0.3859, 0.7376, 0.3713, 0.7328, 0.3662, 0.7191, 0.3729, 0.6967, 0.3962, 0.7184, 0.3859, 0.7191, 0.3729, 0.7039, 0.3765, 0.6699, 0.4031, 0.6967, 0.3962, 0.7718, 0.3131, 0.7558, 0.3363, 0.7478, 0.3541, 0.7634, 0.3357, 0.7412, 0.3483, 0.7292, 0.3551, 0.7191, 0.3729, 0.7328, 0.3662, 0.7292, 0.3551, 0.7164, 0.3582, 0.7039, 0.3765, 0.7191, 0.3729, 0.7776, 0.2824, 0.7612, 0.3141, 0.7558, 0.3363, 0.7718, 0.3131, 0.7612, 0.3141, 0.7469, 0.3293, 0.7412, 0.3483, 0.7558, 0.3363, 0.7469, 0.3293, 0.7349, 0.3369, 0.7292, 0.3551, 0.7412, 0.3483, 0.7349, 0.3369, 0.7229, 0.3404, 0.7164, 0.3582, 0.7292, 0.3551, 0.7771, 0.2503, 0.7612, 0.2938, 0.7612, 0.3141, 0.7776, 0.2824, 0.7612, 0.2938, 0.7479, 0.3121, 0.7469, 0.3293, 0.7612, 0.3141, 0.7479, 0.3121, 0.7356, 0.3221, 0.7349, 0.3369, 0.7469, 0.3293, 0.7356, 0.3221, 0.7235, 0.3267, 0.7229, 0.3404, 0.7349, 0.3369, 0.7634, 0.3357, 0.7478, 0.3541, 0.7376, 0.3713, 0.7514, 0.3553, 0.0, 0.0, 0.0, 0.0, 0.0, 0.0, 0.0, 0.0, 0.0, 0.0, 0.0, 0.0, 0.0, 0.0, 0.0, 0.0, 0.0, 0.0, 0.0, 0.0, 0.0, 0.0, 0.0, 0.0, 0.0, 0.0, 0.0, 0.0, 0.0, 0.0, 0.0, 0.0, 0.0, 0.0, 0.0, 0.0, 0.0, 0.0, 0.0, 0.0, 0.0, 0.0, 0.0, 0.0, 0.0, 0.0, 0.0, 0.0, 0.0, 0.0, 0.0, 0.0, 0.0, 0.0, 0.0, 0.0, 0.0, 0.0, 0.0, 0.0, 0.0, 0.0, 0.0, 0.0, 0.7771, 0.2503, 0.778, 0.2793, 0.778, 0.2792, 0.7771, 0.2503, 0.7771, 0.2503, 0.778, 0.2792, 0.7779, 0.2792, 0.777, 0.2503, 0.777, 0.2503, 0.7779, 0.2792, 0.778, 0.2795, 0.7771, 0.2503, 0.7771, 0.2503, 0.778, 0.2795, 0.778, 0.2793, 0.7771, 0.2503, 0.778, 0.2793, 0.7734, 0.3073, 0.7735, 0.307, 0.778, 0.2792, 0.778, 0.2792, 0.7735, 0.307, 0.7733, 0.3073, 0.7779, 0.2792, 0.7779, 0.2792, 0.7733, 0.3073, 0.7733, 0.3078, 0.778, 0.2795, 0.778, 0.2795, 0.7733, 0.3078, 0.7734, 0.3073, 0.778, 0.2793, 0.7734, 0.3073, 0.7646, 0.3328, 0.7647, 0.3325, 0.7735, 0.307, 0.7735, 0.307, 0.7647, 0.3325, 0.7643, 0.3332, 0.7733, 0.3073, 0.7733, 0.3073, 0.7643, 0.3332, 0.7643, 0.3334, 0.7733, 0.3078, 0.7733, 0.3078, 0.7643, 0.3334, 0.7655, 0.3308, 0.7734, 0.3073, 0.7518, 0.3547, 0.7655, 0.3308, 0.7643, 0.3334, 0.7513, 0.3554, 0.7513, 0.3554, 0.7643, 0.3334, 0.7643, 0.3332, 0.7511, 0.3554, 0.7511, 0.3554, 0.7643, 0.3332, 0.7647, 0.3325, 0.7519, 0.3545, 0.7519, 0.3545, 0.7647, 0.3325, 0.7646, 0.3328, 0.7518, 0.3548, 0.7355, 0.3729, 0.7161, 0.3871, 0.7161, 0.387, 0.7356, 0.3728, 0.7356, 0.3728, 0.7161, 0.387, 0.7152, 0.3875, 0.7346, 0.3736, 0.7346, 0.3736, 0.7152, 0.3875, 0.7156, 0.3874, 0.735, 0.3734, 0.735, 0.3734, 0.7156, 0.3874, 0.7161, 0.3871, 0.7341, 0.3742, 0.7161, 0.3871, 0.6941, 0.3971, 0.6941, 0.3971, 0.7161, 0.387, 0.7161, 0.387, 0.6941, 0.3971, 0.6933, 0.3973, 0.7152, 0.3875, 0.7152, 0.3875, 0.6933, 0.3973, 0.6937, 0.3973, 0.7156, 0.3874, 0.7156, 0.3874, 0.6937, 0.3973, 0.6941, 0.3971, 0.7161, 0.3871, 0.6941, 0.3971, 0.6704, 0.4029, 0.6707, 0.4029, 0.6941, 0.3971, 0.6941, 0.3971, 0.6707, 0.4029, 0.6707, 0.4028, 0.6933, 0.3973, 0.6933, 0.3973, 0.6707, 0.4028, 0.6701, 0.403, 0.6937, 0.3973, 0.6937, 0.3973, 0.6701, 0.403, 0.6704, 0.4029, 0.6941, 0.3971, 0.7518, 0.3548, 0.7355, 0.3729, 0.7356, 0.3728, 0.7519, 0.3545, 0.7519, 0.3545, 0.7356, 0.3728, 0.7346, 0.3736, 0.7511, 0.3554, 0.7511, 0.3554, 0.7346, 0.3736, 0.735, 0.3734, 0.7513, 0.3554, 0.7513, 0.3554, 0.735, 0.3734, 0.7341, 0.3742, 0.7518, 0.3547, 0.7771, 0.2503, 0.778, 0.2793, 0.7776, 0.2824, 0.7771, 0.2503, 0.778, 0.2793, 0.7734, 0.3073, 0.7718, 0.3131, 0.7776, 0.2824, 0.7734, 0.3073, 0.7655, 0.3308, 0.7634, 0.3357, 0.7718, 0.3131, 0.7518, 0.3547, 0.7341, 0.3742, 0.7376, 0.3713, 0.7514, 0.3553, 0.7341, 0.3742, 0.7161, 0.3871, 0.7184, 0.3859, 0.7376, 0.3713, 0.7161, 0.3871, 0.6941, 0.3971, 0.6967, 0.3962, 0.7184, 0.3859, 0.6941, 0.3971, 0.6704, 0.4029, 0.6699, 0.4031, 0.6967, 0.3962, 0.7558, 0.3363, 0.7478, 0.3541, 0.7328, 0.3662, 0.7412, 0.3483, 0.7634, 0.3357, 0.7655, 0.3308, 0.7518, 0.3547, 0.7514, 0.3553, 0.7478, 0.3541, 0.7376, 0.3713, 0.7184, 0.3859, 0.7328, 0.3662, 0.7328, 0.3662, 0.7184, 0.3859, 0.6967, 0.3962, 0.7191, 0.3729, 0.7191, 0.3729, 0.6967, 0.3962, 0.6699, 0.4031, 0.7039, 0.3765, 0.7718, 0.3131, 0.7634, 0.3357, 0.7478, 0.3541, 0.7558, 0.3363, 0.7412, 0.3483, 0.7328, 0.3662, 0.7191, 0.3729, 0.7292, 0.3551, 0.7292, 0.3551, 0.7191, 0.3729, 0.7039, 0.3765, 0.7164, 0.3582, 0.7776, 0.2824, 0.7718, 0.3131, 0.7558, 0.3363, 0.7612, 0.3141, 0.7612, 0.3141, 0.7558, 0.3363, 0.7412, 0.3483, 0.7469, 0.3293, 0.7469, 0.3293, 0.7412, 0.3483, 0.7292, 0.3551, 0.7349, 0.3369, 0.7349, 0.3369, 0.7292, 0.3551, 0.7164, 0.3582, 0.7229, 0.3404, 0.7771, 0.2503, 0.7776, 0.2824, 0.7612, 0.3141, 0.7612, 0.2938, 0.7612, 0.2938, 0.7612, 0.3141, 0.7469, 0.3293, 0.7479, 0.3121, 0.7479, 0.3121, 0.7469, 0.3293, 0.7349, 0.3369, 0.7356, 0.3221, 0.7356, 0.3221, 0.7349, 0.3369, 0.7229, 0.3404, 0.7235, 0.3267, 0.7634, 0.3357, 0.7514, 0.3553, 0.7376, 0.3713, 0.7478, 0.3541, 0.0, 0.0, 0.0, 0.0, 0.0, 0.0, 0.0, 0.0, 0.0, 0.0, 0.0, 0.0, 0.0, 0.0, 0.0, 0.0, 0.0, 0.0, 0.0, 0.0, 0.0, 0.0, 0.0, 0.0, 0.0, 0.0, 0.0, 0.0, 0.0, 0.0, 0.0, 0.0, 0.0, 0.0, 0.0, 0.0, 0.0, 0.0, 0.0, 0.0, 0.0, 0.0, 0.0, 0.0, 0.0, 0.0, 0.0, 0.0, 0.0, 0.0, 0.0, 0.0, 0.0, 0.0, 0.0, 0.0, 0.0, 0.0, 0.0, 0.0, 0.0, 0.0, 0.0, 0.0, 0.0, 0.0, 0.0, 0.0, 0.0, 0.0, 0.0, 0.0, 0.0, 0.0, 0.0, 0.0, 0.0, 0.0, 0.0, 0.0, 0.0, 0.0, 0.0, 0.0, 0.0, 0.0, 0.0, 0.0, 0.0, 0.0, 0.0, 0.0, 0.0, 0.0, 0.0, 0.0, 0.0, 0.0, 0.0, 0.0, 0.0, 0.0, 0.0, 0.0, 0.0, 0.0, 0.0, 0.0, 0.0, 0.0, 0.0, 0.0, 0.0, 0.0, 0.0, 0.0, 0.0, 0.0, 0.0, 0.0, 0.0, 0.0, 0.0, 0.0, 0.0, 0.0, 0.0, 0.0, 0.0, 0.0, 0.0, 0.0, 0.0, 0.0, 0.0, 0.0, 0.0, 0.0, 0.0, 0.0, 0.0, 0.0, 0.0, 0.0, 0.0, 0.0, 0.0, 0.0, 0.0, 0.0, 0.0, 0.0, 0.0, 0.0, 0.0, 0.0, 0.0, 0.0, 0.0, 0.0, 0.0, 0.0, 0.0, 0.0, 0.0, 0.0, 0.0, 0.0, 0.0, 0.0, 0.0, 0.0, 0.0, 0.0, 0.0, 0.0, 0.0, 0.0, 0.0, 0.0, 0.0, 0.0, 0.0, 0.0, 0.0, 0.0, 0.0, 0.0, 0.0, 0.0, 0.0, 0.0, 0.0, 0.0, 0.0, 0.0, 0.0, 0.0, 0.0, 0.0, 0.0, 0.0, 0.0, 0.0, 0.0, 0.0, 0.0, 0.0, 0.0, 0.0, 0.0, 0.0, 0.0, 0.0, 0.0, 0.0, 0.0, 0.0, 0.0, 0.0, 0.0, 0.0, 0.0, 0.0, 0.0, 0.0, 0.0, 0.0, 0.0, 0.0, 0.0, 0.0, 0.0, 0.0, 0.0, 0.0, 0.0, 0.0, 0.0, 0.0, 0.0, 0.0, 0.0, 0.0, 0.0, 0.0, 0.0, 0.0, 0.0, 0.0, 0.0, 0.0, 0.0, 0.0, 0.0, 0.0, 0.0, 0.0, 0.0, 0.0, 0.0, 0.0, 0.0, 0.0, 0.0, 0.0, 0.0, 0.0, 0.0, 0.0, 0.0, 0.0, 0.0, 0.0, 0.0, 0.0, 0.0, 0.0, 0.0, 0.0, 0.0, 0.0, 0.0, 0.0, 0.0, 0.0, 0.0, 0.0, 0.0, 0.0, 0.0, 0.0, 0.0, 0.0, 0.0, 0.0, 0.0, 0.0, 0.0, 0.0, 0.0, 0.0, 0.0, 0.0, 0.0, 0.0, 0.0, 0.0, 0.0, 0.0, 0.0, 0.0, 0.0, 0.0, 0.0, 0.0, 0.0, 0.0, 0.0, 0.0, 0.0, 0.0, 0.0, 0.0, 0.0, 0.0, 0.0, 0.0, 0.0, 0.0, 0.0, 0.0, 0.0, 0.0, 0.0, 0.0, 0.0, 0.0, 0.0, 0.0, 0.0, 0.0, 0.0, 0.0, 0.0, 0.0, 0.0, 0.0, 0.0, 0.0, 0.0, 0.0, 0.0, 0.0, 0.0, 0.0, 0.0, 0.0, 0.0, 0.0, 0.0, 0.0, 0.0, 0.0, 0.0, 0.0, 0.0, 0.0, 0.0, 0.0, 0.0, 0.0, 0.0, 0.0, 0.0, 0.0, 0.0, 0.0, 0.0, 0.0, 0.0, 0.0, 0.0, 0.0, 0.0, 0.0, 0.0, 0.0, 0.0, 0.0, 0.0, 0.0, 0.0, 0.0, 0.0, 0.0, 0.0, 0.0, 0.0, 0.0, 0.0, 0.0, 0.0, 0.0, 0.0, 0.0, 0.0, 0.0, 0.0, 0.0, 0.0, 0.0, 0.0, 0.0, 0.0, 0.0, 0.0, 0.0, 0.0, 0.0, 0.0, 0.0, 0.0, 0.0, 0.0, 0.0, 0.0, 0.0, 0.0, 0.0, 0.0, 0.0, 0.0, 0.0, 0.0, 0.0, 0.0, 0.0, 0.0, 0.0, 0.0, 0.0, 0.0, 0.0, 0.0, 0.0, 0.0, 0.0, 0.0, 0.0, 0.0, 0.0, 0.0, 0.0, 0.0, 0.0, 0.0, 0.0, 0.0, 0.0, 0.0, 0.0, 0.0, 0.0, 0.0, 0.0, 0.0, 0.0, 0.0, 0.0, 0.0, 0.0, 0.0, 0.0, 0.0, 0.0, 0.0, 0.0, 0.0, 0.0, 0.0, 0.0, 0.0, 0.0, 0.0, 0.0, 0.0, 0.0, 0.0, 0.0, 0.0, 0.0, 0.0, 0.0, 0.0, 0.0, 0.0, 0.0, 0.0, 0.0, 0.0, 0.0, 0.0, 0.0, 0.0, 0.0, 0.0, 0.0, 0.0, 0.0, 0.0, 0.0, 0.0, 0.0, 0.0, 0.0, 0.0, 0.0, 0.0, 0.0, 0.0, 0.0, 0.0, 0.0, 0.0, 0.0, 0.0, 0.0, 0.0, 0.0, 0.0, 0.0, 0.0, 0.0, 0.0, 0.0, 0.0, 0.0, 0.0, 0.0, 0.0, 0.0, 0.0, 0.0, 0.0, 0.0, 0.0, 0.0, 0.0, 0.0, 0.0, 0.0, 0.0, 0.0, 0.0, 0.0, 0.0, 0.0, 0.0, 0.0, 0.0, 0.0, 0.0, 0.0, 0.0, 0.0, 0.0, 0.0, 0.0, 0.0, 0.0, 0.0, 0.0, 0.0, 0.0, 0.0, 0.0, 0.0, 0.0, 0.0, 0.0, 0.0, 0.0, 0.0, 0.0, 0.0, 0.0, 0.0, 0.0, 0.0, 0.0, 0.0, 0.0, 0.0, 0.0, 0.0, 0.0, 0.0, 0.0, 0.0, 0.0, 0.0, 0.0, 0.0, 0.0, 0.0, 0.0, 0.0, 0.0, 0.0, 0.0, 0.0, 0.0, 0.0, 0.0, 0.0, 0.0, 0.0, 0.0, 0.0, 0.0, 0.0, 0.0, 0.0, 0.0, 0.0, 0.0, 0.0, 0.0, 0.0, 0.0, 0.0, 0.0, 0.0, 0.0, 0.0, 0.0, 0.0, 0.0, 0.0, 0.0, 0.0, 0.0, 0.0, 0.0, 0.0, 0.0, 0.0, 0.0, 0.0, 0.0, 0.0, 0.0, 0.0, 0.0, 0.0, 0.0, 0.0, 0.0, 0.0, 0.0, 0.0, 0.0, 0.0, 0.0, 0.0, 0.0, 0.0, 0.0, 0.0, 0.0, 0.0, 0.0, 0.0, 0.0, 0.0, 0.0, 0.0, 0.0, 0.0, 0.0, 0.0, 0.0, 0.0, 0.0, 0.0, 0.0, 0.0, 0.0, 0.0, 0.0, 0.0, 0.0, 0.0, 0.0, 0.0, 0.0, 0.0, 0.0, 0.0, 0.0, 0.0, 0.0, 0.0, 0.0, 0.0, 0.0, 0.0, 0.0, 0.0, 0.0, 0.0, 0.0, 0.0, 0.0, 0.0, 0.0, 0.0, 0.0, 0.0, 0.0, 0.0, 0.0, 0.0, 0.0, 0.0, 0.0, 0.0, 0.0, 0.0, 0.0, 0.0, 0.0, 0.0, 0.0, 0.0, 0.0, 0.0, 0.0, 0.0, 0.0, 0.0, 0.0, 0.0, 0.0, 0.0, 0.0, 0.0, 0.0, 0.0, 0.0, 0.0, 0.0, 0.0, 0.0, 0.0, 0.0, 0.0, 0.0, 0.0, 0.0, 0.0, 0.0, 0.0, 0.0, 0.0, 0.0, 0.0, 0.0, 0.0, 0.0, 0.0, 0.0, 0.0, 0.0, 0.0, 0.0, 0.0, 0.0, 0.0, 0.0, 0.0, 0.0, 0.0, 0.0, 0.0, 0.0, 0.0, 0.0, 0.0, 0.0, 0.0, 0.0, 0.0, 0.0, 0.0, 0.0, 0.0, 0.0, 0.0, 0.0, 0.0, 0.0, 0.0, 0.0, 0.0, 0.0, 0.0, 0.0, 0.0, 0.0, 0.0, 0.0, 0.0, 0.0, 0.0, 0.0, 0.0, 0.0, 0.0, 0.0, 0.0, 0.0, 0.0, 0.0, 0.0, 0.0, 0.0, 0.0, 0.0, 0.0, 0.0, 0.0, 0.0, 0.0, 0.0, 0.0, 0.0, 0.0, 0.0, 0.0, 0.0, 0.0, 0.0, 0.0, 0.0, 0.0, 0.0, 0.0, 0.0, 0.0, 0.0, 0.0, 0.0, 0.0, 0.0, 0.0, 0.0, 0.0, 0.0, 0.0, 0.0, 0.0, 0.0, 0.0, 0.0, 0.0, 0.0, 0.0, 0.0, 0.0, 0.0, 0.0, 0.0, 0.0, 0.0, 0.0, 0.0, 0.0, 0.0, 0.0, 0.0, 0.0, 0.0, 0.0, 0.0, 0.0, 0.0, 0.0, 0.0, 0.0, 0.0, 0.0, 0.0, 0.0, 0.0, 0.6941, 0.3971, 0.6704, 0.4029, 0.0, 0.0, 0.0, 0.0, 0.7161, 0.3871, 0.6941, 0.3971, 0.0, 0.0, 0.0, 0.0, 0.7355, 0.3729, 0.7161, 0.3871, 0.0, 0.0, 0.0, 0.0, 0.7518, 0.3548, 0.7355, 0.3729, 0.0, 0.0, 0.0, 0.0, 0.7646, 0.3328, 0.7518, 0.3548, 0.0, 0.0, 0.0, 0.0, 0.7734, 0.3073, 0.7646, 0.3328, 0.0, 0.0, 0.0, 0.0, 0.778, 0.2793, 0.7734, 0.3073, 0.0, 0.0, 0.0, 0.0, 0.7771, 0.2503, 0.778, 0.2793, 0.0, 0.0, 0.0, 0.0, 0.778, 0.2793, 0.7771, 0.2503, 0.0, 0.0, 0.0, 0.0, 0.7734, 0.3073, 0.778, 0.2793, 0.0, 0.0, 0.0, 0.0, 0.7646, 0.3328, 0.7734, 0.3073, 0.0, 0.0, 0.0, 0.0, 0.7518, 0.3548, 0.7646, 0.3328, 0.0, 0.0, 0.0, 0.0, 0.7355, 0.3729, 0.7518, 0.3548, 0.0, 0.0, 0.0, 0.0, 0.7161, 0.3871, 0.7355, 0.3729, 0.0, 0.0, 0.0, 0.0, 0.6941, 0.3971, 0.7161, 0.3871, 0.0, 0.0, 0.0, 0.0, 0.6704, 0.4029, 0.6941, 0.3971, 0.0, 0.0, 0.0, 0.0, 0.0, 0.0, 0.0, 0.0, 0.0, 0.0, 0.0, 0.0, 0.0, 0.0, 0.0, 0.0, 0.0, 0.0, 0.0, 0.0, 0.0, 0.0, 0.0, 0.0, 0.0, 0.0, 0.0, 0.0, 0.0, 0.0, 0.0, 0.0, 0.0, 0.0, 0.0, 0.0, 0.0, 0.0, 0.0, 0.0, 0.0, 0.0, 0.0, 0.0, 0.0, 0.0, 0.0, 0.0, 0.0, 0.0, 0.0, 0.0, 0.0, 0.0, 0.0, 0.0, 0.0, 0.0, 0.0, 0.0, 0.0, 0.0, 0.0, 0.0, 0.0, 0.0, 0.0, 0.0, 0.0, 0.0, 0.0, 0.0, 0.0, 0.0, 0.0, 0.0, 0.0, 0.0, 0.0, 0.0, 0.0, 0.0, 0.0, 0.0, 0.0, 0.0, 0.0, 0.0, 0.0, 0.0, 0.0, 0.0, 0.0, 0.0, 0.0, 0.0, 0.0, 0.0, 0.0, 0.0, 0.0, 0.0, 0.0, 0.0, 0.0, 0.0, 0.0, 0.0, 0.0, 0.0, 0.0, 0.0, 0.0, 0.0, 0.0, 0.0, 0.0, 0.0, 0.0, 0.0, 0.0, 0.0, 0.0, 0.0, 0.0, 0.0, 0.0, 0.0, 0.0, 0.0, 0.0, 0.0, 0.0, 0.0, 0.0, 0.0, 0.0, 0.0, 0.0, 0.0, 0.0, 0.0, 0.0, 0.0, 0.0, 0.0, 0.0, 0.0, 0.0, 0.0, 0.0, 0.0, 0.0, 0.0, 0.0, 0.0, 0.0, 0.0, 0.0, 0.0, 0.0, 0.0, 0.0, 0.0, 0.0, 0.0, 0.0, 0.0, 0.0, 0.0, 0.0, 0.0, 0.0, 0.0, 0.0, 0.0, 0.0, 0.0, 0.0, 0.0, 0.0, 0.0, 0.0, 0.0, 0.0, 0.0, 0.0, 0.0, 0.0, 0.0, 0.0, 0.0, 0.0, 0.0, 0.0, 0.0, 0.0, 0.0, 0.0, 0.0, 0.0, 0.0, 0.0, 0.0, 0.0, 0.0, 0.0, 0.0, 0.0, 0.0, 0.0, 0.0, 0.0, 0.0, 0.0, 0.0, 0.0, 0.0, 0.0, 0.0, 0.0, 0.0, 0.0, 0.0, 0.0, 0.0, 0.0, 0.0, 0.0, 0.0, 0.0, 0.0, 0.0, 0.0, 0.0, 0.0, 0.0, 0.0, 0.0, 0.0, 0.0, 0.0, 0.0, 0.0, 0.0, 0.0, 0.0, 0.0, 0.0, 0.0, 0.0, 0.0, 0.0, 0.0, 0.0, 0.0, 0.0, 0.0, 0.0, 0.0, 0.0, 0.0, 0.0, 0.0, 0.0, 0.0, 0.0, 0.0, 0.0, 0.0, 0.0, 0.0, 0.0, 0.0, 0.0, 0.0, 0.0, 0.0, 0.0, 0.0, 0.0, 0.0, 0.0, 0.0, 0.0, 0.0, 0.0, 0.0, 0.0, 0.0, 0.0, 0.0, 0.0, 0.0, 0.0, 0.0, 0.0, 0.0, 0.0, 0.0, 0.0, 0.0, 0.0, 0.0, 0.0, 0.0, 0.0, 0.0, 0.0, 0.0, 0.0, 0.0, 0.0, 0.0, 0.0, 0.0, 0.0, 0.0, 0.0, 0.0, 0.0, 0.0, 0.0, 0.0, 0.0, 0.0, 0.0, 0.0, 0.0, 0.0, 0.0, 0.0, 0.0, 0.0, 0.0, 0.0, 0.0, 0.0, 0.0, 0.0, 0.0, 0.0, 0.0, 0.0, 0.0, 0.0, 0.0, 0.0, 0.0, 0.0, 0.0, 0.0, 0.0, 0.0, 0.0, 0.0, 0.0, 0.0, 0.0, 0.0, 0.0, 0.0, 0.0, 0.0, 0.0, 0.0, 0.0, 0.0, 0.0, 0.0, 0.0, 0.0, 0.0, 0.0, 0.0, 0.0, 0.0, 0.0, 0.0, 0.0, 0.0, 0.0, 0.0, 0.0, 0.0, 0.0, 0.0, 0.0, 0.7771, 0.2503, 0.778, 0.2793, 0.778, 0.2792, 0.7771, 0.2503, 0.7771, 0.2503, 0.778, 0.2792, 0.7779, 0.2792, 0.777, 0.2503, 0.777, 0.2503, 0.7779, 0.2792, 0.778, 0.2795, 0.7771, 0.2503, 0.7771, 0.2503, 0.778, 0.2795, 0.778, 0.2793, 0.7771, 0.2503, 0.778, 0.2793, 0.7734, 0.3073, 0.7735, 0.307, 0.778, 0.2792, 0.778, 0.2792, 0.7735, 0.307, 0.7733, 0.3073, 0.7779, 0.2792, 0.7779, 0.2792, 0.7733, 0.3073, 0.7733, 0.3078, 0.778, 0.2795, 0.778, 0.2795, 0.7733, 0.3078, 0.7734, 0.3073, 0.778, 0.2793, 0.7734, 0.3073, 0.7646, 0.3328, 0.7647, 0.3325, 0.7735, 0.307, 0.7735, 0.307, 0.7647, 0.3325, 0.7643, 0.3332, 0.7733, 0.3073, 0.7733, 0.3073, 0.7643, 0.3332, 0.7643, 0.3334, 0.7733, 0.3078, 0.7733, 0.3078, 0.7643, 0.3334, 0.7655, 0.3308, 0.7734, 0.3073, 0.7518, 0.3547, 0.7655, 0.3308, 0.7643, 0.3334, 0.7513, 0.3554, 0.7513, 0.3554, 0.7643, 0.3334, 0.7643, 0.3332, 0.7511, 0.3554, 0.7511, 0.3554, 0.7643, 0.3332, 0.7647, 0.3325, 0.7519, 0.3545, 0.7519, 0.3545, 0.7647, 0.3325, 0.7646, 0.3328, 0.7518, 0.3548, 0.7355, 0.3729, 0.7161, 0.3871, 0.7161, 0.387, 0.7356, 0.3728, 0.7356, 0.3728, 0.7161, 0.387, 0.7152, 0.3875, 0.7346, 0.3736, 0.7346, 0.3736, 0.7152, 0.3875, 0.7156, 0.3874, 0.735, 0.3734, 0.735, 0.3734, 0.7156, 0.3874, 0.7161, 0.3871, 0.7341, 0.3742, 0.7161, 0.3871, 0.6941, 0.3971, 0.6941, 0.3971, 0.7161, 0.387, 0.7161, 0.387, 0.6941, 0.3971, 0.6933, 0.3973, 0.7152, 0.3875, 0.7152, 0.3875, 0.6933, 0.3973, 0.6937, 0.3973, 0.7156, 0.3874, 0.7156, 0.3874, 0.6937, 0.3973, 0.6941, 0.3971, 0.7161, 0.3871, 0.6941, 0.3971, 0.6704, 0.4029, 0.6707, 0.4029, 0.6941, 0.3971, 0.6941, 0.3971, 0.6707, 0.4029, 0.6707, 0.4028, 0.6933, 0.3973, 0.6933, 0.3973, 0.6707, 0.4028, 0.6701, 0.403, 0.6937, 0.3973, 0.6937, 0.3973, 0.6701, 0.403, 0.6704, 0.4029, 0.6941, 0.3971, 0.7518, 0.3548, 0.7355, 0.3729, 0.7356, 0.3728, 0.7519, 0.3545, 0.7519, 0.3545, 0.7356, 0.3728, 0.7346, 0.3736, 0.7511, 0.3554, 0.7511, 0.3554, 0.7346, 0.3736, 0.735, 0.3734, 0.7513, 0.3554, 0.7513, 0.3554, 0.735, 0.3734, 0.7341, 0.3742, 0.7518, 0.3547, 0.7771, 0.2503, 0.778, 0.2793, 0.7776, 0.2824, 0.7771, 0.2503, 0.778, 0.2793, 0.7734, 0.3073, 0.7718, 0.3131, 0.7776, 0.2824, 0.7734, 0.3073, 0.7655, 0.3308, 0.7634, 0.3357, 0.7718, 0.3131, 0.7518, 0.3547, 0.7341, 0.3742, 0.7376, 0.3713, 0.7514, 0.3553, 0.7341, 0.3742, 0.7161, 0.3871, 0.7184, 0.3859, 0.7376, 0.3713, 0.7161, 0.3871, 0.6941, 0.3971, 0.6967, 0.3962, 0.7184, 0.3859, 0.6941, 0.3971, 0.6704, 0.4029, 0.6699, 0.4031, 0.6967, 0.3962, 0.7558, 0.3363, 0.7478, 0.3541, 0.7328, 0.3662, 0.7412, 0.3483, 0.7634, 0.3357, 0.7655, 0.3308, 0.7518, 0.3547, 0.7514, 0.3553, 0.7478, 0.3541, 0.7376, 0.3713, 0.7184, 0.3859, 0.7328, 0.3662, 0.7328, 0.3662, 0.7184, 0.3859, 0.6967, 0.3962, 0.7191, 0.3729, 0.7191, 0.3729, 0.6967, 0.3962, 0.6699, 0.4031, 0.7039, 0.3765, 0.7718, 0.3131, 0.7634, 0.3357, 0.7478, 0.3541, 0.7558, 0.3363, 0.7412, 0.3483, 0.7328, 0.3662, 0.7191, 0.3729, 0.7292, 0.3551, 0.7292, 0.3551, 0.7191, 0.3729, 0.7039, 0.3765, 0.7164, 0.3582, 0.7776, 0.2824, 0.7718, 0.3131, 0.7558, 0.3363, 0.7612, 0.3141, 0.7612, 0.3141, 0.7558, 0.3363, 0.7412, 0.3483, 0.7469, 0.3293, 0.7469, 0.3293, 0.7412, 0.3483, 0.7292, 0.3551, 0.7349, 0.3369, 0.7349, 0.3369, 0.7292, 0.3551, 0.7164, 0.3582, 0.7229, 0.3404, 0.7771, 0.2503, 0.7776, 0.2824, 0.7612, 0.3141, 0.7612, 0.2938, 0.7612, 0.2938, 0.7612, 0.3141, 0.7469, 0.3293, 0.7479, 0.3121, 0.7479, 0.3121, 0.7469, 0.3293, 0.7349, 0.3369, 0.7356, 0.3221, 0.7356, 0.3221, 0.7349, 0.3369, 0.7229, 0.3404, 0.7235, 0.3267, 0.7634, 0.3357, 0.7514, 0.3553, 0.7376, 0.3713, 0.7478, 0.3541, 0.0, 0.0, 0.0, 0.0, 0.0, 0.0, 0.0, 0.0, 0.0, 0.0, 0.0, 0.0, 0.0, 0.0, 0.0, 0.0, 0.0, 0.0, 0.0, 0.0, 0.0, 0.0, 0.0, 0.0, 0.0, 0.0, 0.0, 0.0, 0.0, 0.0, 0.0, 0.0, 0.0, 0.0, 0.0, 0.0, 0.0, 0.0, 0.0, 0.0, 0.0, 0.0, 0.0, 0.0, 0.0, 0.0, 0.0, 0.0, 0.0, 0.0, 0.0, 0.0, 0.0, 0.0, 0.0, 0.0, 0.0, 0.0, 0.0, 0.0, 0.0, 0.0, 0.0, 0.0, 0.7771, 0.2503, 0.7771, 0.2503, 0.778, 0.2792, 0.778, 0.2793, 0.7771, 0.2503, 0.777, 0.2503, 0.7779, 0.2792, 0.778, 0.2792, 0.777, 0.2503, 0.7771, 0.2503, 0.778, 0.2795, 0.7779, 0.2792, 0.7771, 0.2503, 0.7771, 0.2503, 0.778, 0.2793, 0.778, 0.2795, 0.778, 0.2793, 0.778, 0.2792, 0.7735, 0.307, 0.7734, 0.3073, 0.778, 0.2792, 0.7779, 0.2792, 0.7733, 0.3073, 0.7735, 0.307, 0.7779, 0.2792, 0.778, 0.2795, 0.7733, 0.3078, 0.7733, 0.3073, 0.778, 0.2795, 0.778, 0.2793, 0.7734, 0.3073, 0.7733, 0.3078, 0.7734, 0.3073, 0.7735, 0.307, 0.7647, 0.3325, 0.7646, 0.3328, 0.7735, 0.307, 0.7733, 0.3073, 0.7643, 0.3332, 0.7647, 0.3325, 0.7733, 0.3073, 0.7733, 0.3078, 0.7643, 0.3334, 0.7643, 0.3332, 0.7733, 0.3078, 0.7734, 0.3073, 0.7655, 0.3308, 0.7643, 0.3334, 0.7518, 0.3547, 0.7513, 0.3554, 0.7643, 0.3334, 0.7655, 0.3308, 0.7513, 0.3554, 0.7511, 0.3554, 0.7643, 0.3332, 0.7643, 0.3334, 0.7511, 0.3554, 0.7519, 0.3545, 0.7647, 0.3325, 0.7643, 0.3332, 0.7519, 0.3545, 0.7518, 0.3548, 0.7646, 0.3328, 0.7647, 0.3325, 0.7355, 0.3729, 0.7356, 0.3728, 0.7161, 0.387, 0.7161, 0.3871, 0.7356, 0.3728, 0.7346, 0.3736, 0.7152, 0.3875, 0.7161, 0.387, 0.7346, 0.3736, 0.735, 0.3734, 0.7156, 0.3874, 0.7152, 0.3875, 0.735, 0.3734, 0.7341, 0.3742, 0.7161, 0.3871, 0.7156, 0.3874, 0.7161, 0.3871, 0.7161, 0.387, 0.6941, 0.3971, 0.6941, 0.3971, 0.7161, 0.387, 0.7152, 0.3875, 0.6933, 0.3973, 0.6941, 0.3971, 0.7152, 0.3875, 0.7156, 0.3874, 0.6937, 0.3973, 0.6933, 0.3973, 0.7156, 0.3874, 0.7161, 0.3871, 0.6941, 0.3971, 0.6937, 0.3973, 0.6941, 0.3971, 0.6941, 0.3971, 0.6707, 0.4029, 0.6704, 0.4029, 0.6941, 0.3971, 0.6933, 0.3973, 0.6707, 0.4028, 0.6707, 0.4029, 0.6933, 0.3973, 0.6937, 0.3973, 0.6701, 0.403, 0.6707, 0.4028, 0.6937, 0.3973, 0.6941, 0.3971, 0.6704, 0.4029, 0.6701, 0.403, 0.7518, 0.3548, 0.7519, 0.3545, 0.7356, 0.3728, 0.7355, 0.3729, 0.7519, 0.3545, 0.7511, 0.3554, 0.7346, 0.3736, 0.7356, 0.3728, 0.7511, 0.3554, 0.7513, 0.3554, 0.735, 0.3734, 0.7346, 0.3736, 0.7513, 0.3554, 0.7518, 0.3547, 0.7341, 0.3742, 0.735, 0.3734, 0.7771, 0.2503, 0.7771, 0.2503, 0.7776, 0.2824, 0.778, 0.2793, 0.778, 0.2793, 0.7776, 0.2824, 0.7718, 0.3131, 0.7734, 0.3073, 0.7734, 0.3073, 0.7718, 0.3131, 0.7634, 0.3357, 0.7655, 0.3308, 0.7518, 0.3547, 0.7514, 0.3553, 0.7376, 0.3713, 0.7341, 0.3742, 0.7341, 0.3742, 0.7376, 0.3713, 0.7184, 0.3859, 0.7161, 0.3871, 0.7161, 0.3871, 0.7184, 0.3859, 0.6967, 0.3962, 0.6941, 0.3971, 0.6941, 0.3971, 0.6967, 0.3962, 0.6699, 0.4031, 0.6704, 0.4029, 0.7558, 0.3363, 0.7412, 0.3483, 0.7328, 0.3662, 0.7478, 0.3541, 0.7634, 0.3357, 0.7514, 0.3553, 0.7518, 0.3547, 0.7655, 0.3308, 0.7478, 0.3541, 0.7328, 0.3662, 0.7184, 0.3859, 0.7376, 0.3713, 0.7328, 0.3662, 0.7191, 0.3729, 0.6967, 0.3962, 0.7184, 0.3859, 0.7191, 0.3729, 0.7039, 0.3765, 0.6699, 0.4031, 0.6967, 0.3962, 0.7718, 0.3131, 0.7558, 0.3363, 0.7478, 0.3541, 0.7634, 0.3357, 0.7412, 0.3483, 0.7292, 0.3551, 0.7191, 0.3729, 0.7328, 0.3662, 0.7292, 0.3551, 0.7164, 0.3582, 0.7039, 0.3765, 0.7191, 0.3729, 0.7776, 0.2824, 0.7612, 0.3141, 0.7558, 0.3363, 0.7718, 0.3131, 0.7612, 0.3141, 0.7469, 0.3293, 0.7412, 0.3483, 0.7558, 0.3363, 0.7469, 0.3293, 0.7349, 0.3369, 0.7292, 0.3551, 0.7412, 0.3483, 0.7349, 0.3369, 0.7229, 0.3404, 0.7164, 0.3582, 0.7292, 0.3551, 0.7771, 0.2503, 0.7612, 0.2938, 0.7612, 0.3141, 0.7776, 0.2824, 0.7612, 0.2938, 0.7479, 0.3121, 0.7469, 0.3293, 0.7612, 0.3141, 0.7479, 0.3121, 0.7356, 0.3221, 0.7349, 0.3369, 0.7469, 0.3293, 0.7356, 0.3221, 0.7235, 0.3267, 0.7229, 0.3404, 0.7349, 0.3369, 0.7634, 0.3357, 0.7478, 0.3541, 0.7376, 0.3713, 0.7514, 0.3553, 0.0, 0.0, 0.0, 0.0, 0.0, 0.0, 0.0, 0.0, 0.0, 0.0, 0.0, 0.0, 0.0, 0.0, 0.0, 0.0, 0.0, 0.0, 0.0, 0.0, 0.0, 0.0, 0.0, 0.0, 0.0, 0.0, 0.0, 0.0, 0.0, 0.0, 0.0, 0.0, 0.0, 0.0, 0.0, 0.0, 0.0, 0.0, 0.0, 0.0, 0.0, 0.0, 0.0, 0.0, 0.0, 0.0, 0.0, 0.0, 0.0, 0.0, 0.0, 0.0, 0.0, 0.0, 0.0, 0.0, 0.0, 0.0, 0.0, 0.0, 0.0, 0.0, 0.0, 0.0, 0.0, 0.0, 0.0, 0.0, 0.0, 0.0, 0.0, 0.0, 0.0, 0.0, 0.0, 0.0, 0.0, 0.0, 0.0, 0.0, 0.0, 0.0, 0.0, 0.0, 0.0, 0.0, 0.0, 0.0, 0.0, 0.0, 0.0, 0.0, 0.0, 0.0, 0.0, 0.0, 0.0, 0.0, 0.0, 0.0, 0.0, 0.0, 0.0, 0.0, 0.0, 0.0, 0.0, 0.0, 0.0, 0.0, 0.0, 0.0, 0.0, 0.0, 0.0, 0.0, 0.0, 0.0, 0.0, 0.0, 0.0, 0.0, 0.0, 0.0, 0.0, 0.0, 0.0, 0.0, 0.0, 0.0, 0.0, 0.0, 0.0, 0.0, 0.0, 0.0, 0.0, 0.0, 0.0, 0.0, 0.0, 0.0, 0.0, 0.0, 0.0, 0.0, 0.0, 0.0, 0.0, 0.0, 0.0, 0.0, 0.0, 0.0, 0.0, 0.0, 0.0, 0.0, 0.0, 0.0, 0.0, 0.0, 0.0, 0.0, 0.0, 0.0, 0.0, 0.0, 0.0, 0.0, 0.0, 0.0, 0.0, 0.0, 0.0, 0.0, 0.0, 0.0, 0.0, 0.0, 0.0, 0.0, 0.0, 0.0, 0.0, 0.0, 0.0, 0.0, 0.0, 0.0, 0.0, 0.0, 0.0, 0.0, 0.0, 0.0, 0.0, 0.0, 0.0, 0.0, 0.0, 0.0, 0.0, 0.0, 0.0, 0.0, 0.0, 0.0, 0.0, 0.0, 0.0, 0.0, 0.0, 0.0, 0.0, 0.0, 0.0, 0.0, 0.0, 0.0, 0.0, 0.0, 0.0, 0.0, 0.0, 0.0, 0.0, 0.0, 0.0, 0.0, 0.0, 0.0, 0.0, 0.0, 0.0, 0.0, 0.0, 0.0, 0.0, 0.0, 0.0, 0.0, 0.0, 0.0, 0.0, 0.0, 0.0, 0.0, 0.0, 0.0, 0.0, 0.0, 0.0, 0.0, 0.0, 0.0, 0.0, 0.0, 0.0, 0.0, 0.0, 0.0, 0.0, 0.0, 0.0, 0.0, 0.0, 0.0, 0.0, 0.0, 0.0, 0.0, 0.0, 0.0, 0.0, 0.0, 0.0, 0.0, 0.0, 0.0, 0.0, 0.0, 0.0, 0.0, 0.0, 0.0, 0.0, 0.0, 0.0, 0.0, 0.0, 0.0, 0.0, 0.0, 0.0, 0.0, 0.0, 0.0, 0.0, 0.0, 0.0, 0.0, 0.0, 0.0, 0.0, 0.0, 0.0, 0.0, 0.0, 0.0, 0.0, 0.0, 0.0, 0.0, 0.0, 0.0, 0.0, 0.0, 0.0, 0.0, 0.0, 0.0, 0.0, 0.0, 0.0, 0.0, 0.0, 0.0, 0.0, 0.0, 0.0, 0.0, 0.0, 0.0, 0.0, 0.0, 0.0, 0.0, 0.0, 0.0, 0.0, 0.0, 0.0, 0.0, 0.0, 0.0, 0.0, 0.0, 0.0, 0.0, 0.0, 0.0, 0.0, 0.0, 0.0, 0.0, 0.0, 0.0, 0.0, 0.0, 0.0, 0.0, 0.0, 0.0, 0.0, 0.0, 0.0, 0.0, 0.0, 0.0, 0.0, 0.0, 0.0, 0.0, 0.0, 0.0, 0.0, 0.0, 0.0, 0.0, 0.0, 0.0, 0.0, 0.0, 0.0, 0.0, 0.0, 0.0, 0.0, 0.0, 0.0, 0.0, 0.0, 0.0, 0.0, 0.0, 0.0, 0.0, 0.0, 0.0, 0.0, 0.0, 0.0, 0.0, 0.0, 0.0, 0.0, 0.0, 0.0, 0.0, 0.0, 0.0, 0.0, 0.0, 0.0, 0.0, 0.0, 0.0, 0.0, 0.0, 0.0, 0.0, 0.0, 0.0, 0.0, 0.0, 0.0, 0.0, 0.0, 0.0, 0.0, 0.0, 0.0, 0.0, 0.0, 0.0, 0.0, 0.0, 0.0, 0.0, 0.0, 0.0, 0.0, 0.0, 0.0, 0.0, 0.0, 0.0, 0.0, 0.0, 0.0, 0.0, 0.0, 0.0, 0.0, 0.0, 0.0, 0.0, 0.0, 0.0, 0.0, 0.0, 0.0, 0.0, 0.0, 0.0, 0.0, 0.0, 0.0, 0.0, 0.0, 0.0, 0.0, 0.0, 0.0, 0.0, 0.0, 0.0, 0.0, 0.0, 0.0, 0.0, 0.0, 0.0, 0.0, 0.0, 0.0, 0.0, 0.0, 0.0, 0.0, 0.0, 0.0, 0.0, 0.0, 0.0, 0.0, 0.0, 0.0, 0.0, 0.0, 0.0, 0.0, 0.0, 0.0, 0.0, 0.0, 0.0, 0.0, 0.0, 0.0, 0.0, 0.0, 0.0, 0.0, 0.0, 0.0, 0.0, 0.0, 0.0, 0.0, 0.0, 0.0, 0.0, 0.0, 0.0, 0.0, 0.0, 0.0, 0.0, 0.0, 0.0, 0.0, 0.0, 0.0, 0.0, 0.0, 0.0, 0.0, 0.0, 0.0, 0.0, 0.0, 0.0, 0.0, 0.0, 0.0, 0.0, 0.0, 0.0, 0.0, 0.0, 0.0, 0.0, 0.0, 0.0, 0.0, 0.0, 0.0, 0.0, 0.0, 0.0, 0.0, 0.0, 0.0, 0.0, 0.0, 0.0, 0.0, 0.0, 0.0, 0.0, 0.0, 0.0, 0.0, 0.0, 0.0, 0.0, 0.0, 0.0, 0.0, 0.0, 0.0, 0.0, 0.0, 0.0, 0.0, 0.0, 0.0, 0.0, 0.0, 0.0, 0.0, 0.0, 0.0, 0.0, 0.0, 0.0, 0.0, 0.0, 0.0, 0.0, 0.0, 0.0, 0.0, 0.0, 0.0, 0.0, 0.0, 0.0, 0.0, 0.0, 0.0, 0.0, 0.0, 0.0, 0.0, 0.0, 0.0, 0.0, 0.0, 0.0, 0.0, 0.0, 0.0, 0.0, 0.0, 0.0, 0.0, 0.0, 0.0, 0.0, 0.0, 0.0, 0.0, 0.0, 0.0, 0.0, 0.0, 0.0, 0.0, 0.0, 0.0, 0.0, 0.0, 0.0, 0.0, 0.0, 0.0, 0.0, 0.0, 0.0, 0.0, 0.0, 0.0, 0.0, 0.0, 0.0, 0.0, 0.0, 0.0, 0.0, 0.0, 0.0, 0.0, 0.0, 0.0, 0.0, 0.0, 0.0, 0.0, 0.0, 0.0, 0.0, 0.0, 0.0, 0.0, 0.0, 0.0, 0.0, 0.0, 0.0, 0.0, 0.0, 0.0, 0.0, 0.0, 0.0, 0.0, 0.0, 0.0, 0.0, 0.0, 0.0, 0.0, 0.0, 0.0, 0.0, 0.0, 0.0, 0.0, 0.0, 0.0, 0.0, 0.0, 0.0, 0.0, 0.0, 0.0, 0.0, 0.0, 0.0, 0.0, 0.0, 0.0, 0.0, 0.0, 0.0, 0.0, 0.0, 0.0, 0.0, 0.0, 0.0, 0.0, 0.0, 0.0, 0.0, 0.0, 0.0, 0.0, 0.0, 0.0, 0.0, 0.0, 0.0, 0.0, 0.0, 0.0, 0.0, 0.0, 0.0, 0.0, 0.0, 0.0, 0.0, 0.0, 0.0, 0.0, 0.0, 0.0, 0.0, 0.0, 0.0, 0.0, 0.0, 0.0, 0.0, 0.0, 0.0, 0.0, 0.0, 0.0, 0.0, 0.0, 0.0, 0.0, 0.0, 0.0, 0.0, 0.0, 0.0, 0.0, 0.0, 0.0, 0.0, 0.0, 0.0, 0.0, 0.0, 0.0, 0.0, 0.0, 0.0, 0.0, 0.0, 0.0, 0.0, 0.0, 0.0, 0.0, 0.0, 0.0, 0.0, 0.0, 0.0, 0.0, 0.0, 0.0, 0.0, 0.0, 0.0, 0.0, 0.0, 0.0, 0.0, 0.0, 0.0, 0.0, 0.0, 0.0, 0.0, 0.0, 0.0, 0.0, 0.0, 0.0, 0.0, 0.0, 0.0, 0.0, 0.0, 0.0, 0.0, 0.0, 0.0, 0.0, 0.0, 0.0, 0.0, 0.0, 0.0, 0.0, 0.0, 0.0, 0.0, 0.0, 0.0, 0.0, 0.0, 0.0, 0.0, 0.0, 0.0, 0.0, 0.0, 0.0, 0.0, 0.0, 0.0, 0.0, 0.0, 0.0, 0.0, 0.0, 0.0, 0.0, 0.0, 0.0, 0.0, 0.0, 0.0, 0.0, 0.0, 0.0, 0.0, 0.0, 0.0, 0.0, 0.0, 0.0, 0.0, 0.0, 0.0, 0.0, 0.0, 0.0, 0.0, 0.0, 0.0, 0.0, 0.0, 0.0, 0.0, 0.0, 0.0, 0.0, 0.0, 0.0, 0.0, 0.0, 0.0, 0.0, 0.0, 0.0, 0.0, 0.6941, 0.3971, 0.0, 0.0, 0.0, 0.0, 0.6704, 0.4029, 0.7161, 0.3871, 0.0, 0.0, 0.0, 0.0, 0.6941, 0.3971, 0.7355, 0.3729, 0.0, 0.0, 0.0, 0.0, 0.7161, 0.3871, 0.7518, 0.3548, 0.0, 0.0, 0.0, 0.0, 0.7355, 0.3729, 0.7646, 0.3328, 0.0, 0.0, 0.0, 0.0, 0.7518, 0.3548, 0.7734, 0.3073, 0.0, 0.0, 0.0, 0.0, 0.7646, 0.3328, 0.778, 0.2793, 0.0, 0.0, 0.0, 0.0, 0.7734, 0.3073, 0.7771, 0.2503, 0.0, 0.0, 0.0, 0.0, 0.778, 0.2793, 0.778, 0.2793, 0.0, 0.0, 0.0, 0.0, 0.7771, 0.2503, 0.7734, 0.3073, 0.0, 0.0, 0.0, 0.0, 0.778, 0.2793, 0.7646, 0.3328, 0.0, 0.0, 0.0, 0.0, 0.7734, 0.3073, 0.7518, 0.3548, 0.0, 0.0, 0.0, 0.0, 0.7646, 0.3328, 0.7355, 0.3729, 0.0, 0.0, 0.0, 0.0, 0.7518, 0.3548, 0.7161, 0.3871, 0.0, 0.0, 0.0, 0.0, 0.7355, 0.3729, 0.6941, 0.3971, 0.0, 0.0, 0.0, 0.0, 0.7161, 0.3871, 0.6704, 0.4029, 0.0, 0.0, 0.0, 0.0, 0.6941, 0.3971, 0.0, 0.0, 0.0, 0.0, 0.0, 0.0, 0.0, 0.0, 0.0, 0.0, 0.0, 0.0, 0.0, 0.0, 0.0, 0.0, 0.0, 0.0, 0.0, 0.0, 0.0, 0.0, 0.0, 0.0, 0.0, 0.0, 0.0, 0.0, 0.0, 0.0, 0.0, 0.0, 0.0, 0.0, 0.0, 0.0, 0.0, 0.0, 0.0, 0.0, 0.0, 0.0, 0.0, 0.0, 0.0, 0.0, 0.0, 0.0, 0.0, 0.0, 0.0, 0.0, 0.0, 0.0, 0.0, 0.0, 0.0, 0.0, 0.0, 0.0, 0.0, 0.0, 0.0, 0.0, 0.0, 0.0, 0.0, 0.0, 0.0, 0.0, 0.0, 0.0, 0.0, 0.0, 0.0, 0.0, 0.0, 0.0, 0.0, 0.0, 0.0, 0.0, 0.0, 0.0, 0.0, 0.0, 0.0, 0.0, 0.0, 0.0, 0.0, 0.0, 0.0, 0.0, 0.0, 0.0, 0.0, 0.0, 0.0, 0.0, 0.0, 0.0, 0.0, 0.0, 0.0, 0.0, 0.0, 0.0, 0.0, 0.0, 0.0, 0.0, 0.0, 0.0, 0.0, 0.0, 0.0, 0.0, 0.0, 0.0, 0.0, 0.0, 0.0, 0.0, 0.0, 0.0, 0.0, 0.0, 0.0, 0.0, 0.0, 0.0, 0.0, 0.0, 0.0, 0.0, 0.0, 0.0, 0.0, 0.0, 0.0, 0.0, 0.0, 0.0, 0.0, 0.0, 0.0, 0.0, 0.0, 0.0, 0.0, 0.0, 0.0, 0.0, 0.0, 0.0, 0.0, 0.0, 0.0, 0.0, 0.0, 0.0, 0.0, 0.0, 0.0, 0.0, 0.0, 0.0, 0.0, 0.0, 0.0, 0.0, 0.0, 0.0, 0.0, 0.0, 0.0, 0.0, 0.0, 0.0, 0.0, 0.0, 0.0, 0.0, 0.0, 0.0, 0.0, 0.0, 0.0, 0.0, 0.0, 0.0])
me_monorailticketercap.update()

# ---- objects
ob_monorailticketercap = bpy.data.objects.new('MonorailTicketerCap', me_monorailticketercap)

# ---- transforms, parenting, visibility, modifiers, constraints
ob_monorailticketercap.location = (0.0, 0.0, 0.0)

# ---- collection membership
scene.collection.objects.link(ob_monorailticketercap)

# ---- scene / render settings (as saved in the file)
scene.frame_start = 1; scene.frame_end = 250; scene.frame_set(1)
scene.render.engine = 'BLENDER_EEVEE_NEXT'
scene.eevee.ray_tracing_options.trace_max_roughness = 0.0
bpy.context.view_layer.update()

# ---- added for rendering (the .blend has no active camera and no usable light): camera, sun
cam_auto = bpy.data.cameras.new('AutoCamera')
cam_auto.lens = 50.0
cam_auto.sensor_width = 36.0
cam_auto.clip_end = 1000.0
ob_auto_camera = bpy.data.objects.new('AutoCamera', cam_auto)
scene.collection.objects.link(ob_auto_camera)
ob_auto_camera.location = (0.288793, -0.346551, 0.290131)
ob_auto_camera.rotation_euler = (1.09748, -7.21219e-08, 0.694738)
scene.camera = ob_auto_camera
light_auto_sun = bpy.data.lights.new('AutoSun', 'SUN')
light_auto_sun.energy = 3.0
light_auto_sun.angle = 0.0523599
ob_auto_sun = bpy.data.objects.new('AutoSun', light_auto_sun)
scene.collection.objects.link(ob_auto_sun)
ob_auto_sun.rotation_euler = (0.872665, 0.174533, 0.523599)
bpy.context.view_layer.update()
